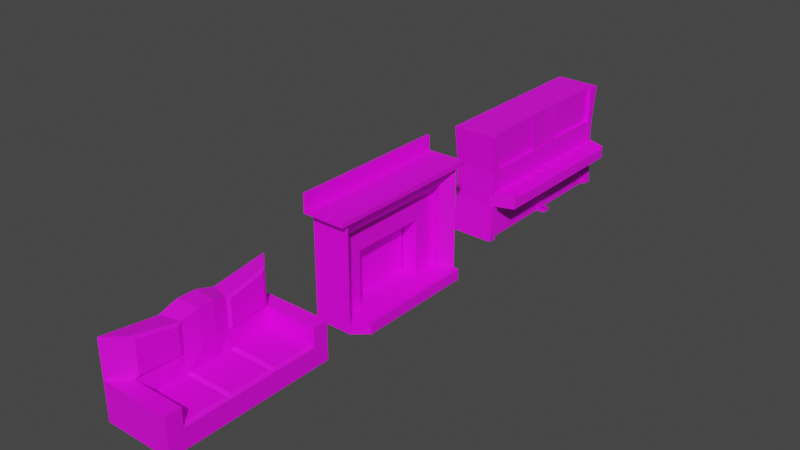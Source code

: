 # Source: assetLivingRoom.blend  (saved by Blender 2.80.60; exported with 4.5.12 LTS)
import bpy
from mathutils import Matrix  # noqa: F401  (used for matrix-valued properties, if any)

bpy.ops.wm.read_factory_settings(use_empty=True)
scene = bpy.context.scene
scene.name = 'Scene'

# ---- collections
col_collection = bpy.data.collections.new('Collection'); scene.collection.children.link(col_collection)

# ---- images (referenced by path relative to the original .blend; pixels are not part of the script)
import os
ASSET_DIR = os.environ.get("B2B_ASSET_DIR", "")  # directory of the original .blend (textures are referenced by path, not embedded)
HERE = os.path.dirname(os.path.abspath(__file__))  # packed textures are extracted next to this script under _unpacked/

def load_image(name, relpath, width, height, colorspace="sRGB"):
    """Load a texture the original file referenced (path relative to the .blend, or extracted next to this script)."""
    p = next((c for c in (os.path.join(HERE, relpath), os.path.join(ASSET_DIR, relpath)) if relpath and os.path.exists(c)), "")
    if p:
        img = bpy.data.images.load(p, check_existing=True)
        img.name = name
    else:  # same state as the original file: an image datablock whose file is absent (Cycles renders it pink)
        img = bpy.data.images.new(name, width, height)
        img.source = "FILE"
        img.filepath = "//" + (relpath or name)
    img.colorspace_settings.name = colorspace
    return img
img_colour_png = load_image('Colour.png', 'Colour.png', 1024, 1024, 'sRGB')

# ---- materials (node trees are filled in below, after node groups)
mat_material = bpy.data.materials.new('Material')
mat_material.alpha_threshold = 0.0
mat_material.use_transparent_shadow = False
mat_material.roughness = 0.5
mat_material.line_color = (0.0, 0.0, 0.0, 1.0)
mat_material_001 = bpy.data.materials.new('Material.001')
mat_material_001.use_transparent_shadow = False
mat_material_001.roughness = 0.25
mat_material_002 = bpy.data.materials.new('Material.002')
mat_material_002.use_transparent_shadow = False
mat_material_002.roughness = 0.25

# ---- material node trees
mat_material.use_nodes = True; mat_material.node_tree.nodes.clear()
_N = mat_material.node_tree.nodes; _L = mat_material.node_tree.links
n0 = _N.new('ShaderNodeOutputMaterial'); n0.name = 'Material Output'; n0.location = (300, 300)
n1 = _N.new('ShaderNodeBsdfPrincipled'); n1.name = 'Principled BSDF'; n1.location = (10, 300)
n1.distribution = 'GGX'
n1.subsurface_method = 'BURLEY'
n1.inputs[3].default_value = 1.45
n2 = _N.new('ShaderNodeTexImage'); n2.name = 'Image Texture'; n2.location = (-459, 135)
n2.image = img_colour_png
_L.new(n1.outputs[0], n0.inputs[0])
_L.new(n2.outputs[0], n1.inputs[0])
n0.is_active_output = True
mat_material_001.use_nodes = True; mat_material_001.node_tree.nodes.clear()
_N = mat_material_001.node_tree.nodes; _L = mat_material_001.node_tree.links
n0 = _N.new('ShaderNodeOutputMaterial'); n0.name = 'Material Output'; n0.location = (300, 300)
n1 = _N.new('ShaderNodeBsdfPrincipled'); n1.name = 'Principled BSDF'; n1.location = (10, 300)
n1.distribution = 'GGX'
n1.subsurface_method = 'BURLEY'
n1.inputs[3].default_value = 1.45
n2 = _N.new('ShaderNodeTexImage'); n2.name = 'Image Texture'; n2.location = (-398, 107)
n2.image = img_colour_png
_L.new(n1.outputs[0], n0.inputs[0])
_L.new(n2.outputs[0], n1.inputs[0])
n0.is_active_output = True
mat_material_002.use_nodes = True; mat_material_002.node_tree.nodes.clear()
_N = mat_material_002.node_tree.nodes; _L = mat_material_002.node_tree.links
n0 = _N.new('ShaderNodeOutputMaterial'); n0.name = 'Material Output'; n0.location = (300, 300)
n1 = _N.new('ShaderNodeBsdfPrincipled'); n1.name = 'Principled BSDF'; n1.location = (10, 300)
n1.distribution = 'GGX'
n1.subsurface_method = 'BURLEY'
n1.inputs[3].default_value = 1.45
n2 = _N.new('ShaderNodeTexImage'); n2.name = 'Image Texture'; n2.location = (-497, 136)
n2.image = img_colour_png
_L.new(n1.outputs[0], n0.inputs[0])
_L.new(n2.outputs[0], n1.inputs[0])
n0.is_active_output = True

# ---- world
world_world = bpy.data.worlds.new('World'); scene.world = world_world
world_world.use_nodes = True; world_world.node_tree.nodes.clear()
_N = world_world.node_tree.nodes; _L = world_world.node_tree.links
n0 = _N.new('ShaderNodeOutputWorld'); n0.name = 'World Output'; n0.location = (300, 300)
n1 = _N.new('ShaderNodeBackground'); n1.name = 'Background'; n1.location = (10, 300)
n1.inputs[0].default_value = (0.05088, 0.05088, 0.05088, 1.0)
_L.new(n1.outputs[0], n0.inputs[0])
n0.is_active_output = True
world_world.color = (0.05088, 0.05088, 0.05088)
world_world.use_sun_shadow = False
world_world.sun_shadow_jitter_overblur = 0.0

# ---- meshes
me_cube = bpy.data.meshes.new('Cube')
me_cube.from_pydata([(1.366, 4.39, 1.0), (1.366, 4.39, -1.0), (1.366, -4.39, 1.0), (1.366, -4.39, -1.0), (-2.306, 4.39, 1.0), (-2.306, 4.39, -1.0), (-2.306, -4.39, 1.0), (-2.306, -4.39, -1.0), (1.369, -3.575, 1.0), (-1.422, -3.575, 1.0), (1.369, 3.575, 1.0), (-1.422, 3.575, 1.0), (1.369, -3.575, -0.1909), (-1.268, -3.575, -0.1909), (1.369, 3.575, -0.1909), (-1.268, 3.575, -0.1909), (-2.306, -4.39, 3.002), (-2.306, 4.39, 3.002), (-1.422, -3.575, 3.002), (-1.422, 3.575, 3.002), (-2.306, 1.463, -1.0), (-2.306, -1.463, -1.0), (-2.306, -1.463, 1.0), (-2.306, 1.463, 1.0), (1.366, -1.463, -1.0), (1.366, 1.463, -1.0), (-1.254, -1.192, 1.0), (-1.254, 1.192, 1.0), (1.369, 1.192, -0.1909), (1.369, -1.192, -0.1909), (-1.268, -1.192, -0.1909), (-1.268, 1.192, -0.1909), (-2.306, -1.463, 2.602), (-2.306, 1.463, 2.602), (-1.254, -1.192, 2.602), (-1.254, 1.192, 2.602), (-2.306, 0.4878, -1.0), (-2.306, -0.4878, -1.0), (-2.306, -0.4878, 1.0), (-2.306, 0.4878, 1.0), (1.366, -0.4878, -1.0), (1.366, 0.4878, -1.0), (-1.1, -0.3973, 1.0), (-1.1, 0.3973, 1.0), (1.369, 0.3973, -0.1909), (1.369, -0.3973, -0.1909), (-1.268, -0.3973, -0.1909), (-1.268, 0.3973, -0.1909), (-2.306, -0.4878, 2.914), (-2.306, 0.4878, 2.914), (-1.1, -0.3973, 2.914), (-1.1, 0.3973, 2.914), (1.369, -3.575, -0.1909), (-1.268, -3.575, -0.1909), (1.369, -1.192, -0.1909), (-1.268, 1.192, -0.1909), (-1.268, 3.575, -0.1909), (1.369, 3.575, -0.1909), (1.369, 1.192, -0.1909), (1.369, -0.3973, -0.1909), (-1.268, -1.192, -0.1909), (-1.268, 0.3973, -0.1909), (1.369, 0.3973, -0.1909), (-1.268, -0.3973, -0.1909), (1.369, -3.575, 0.03507), (-1.268, -3.575, 0.03507), (1.369, -1.192, 0.03507), (-1.268, 1.192, 0.03507), (-1.268, 3.575, 0.03507), (1.369, 3.575, 0.03507), (1.369, 1.192, 0.03507), (1.369, -0.3973, 0.03507), (-1.268, -1.192, 0.03507), (-1.268, 0.3973, 0.03507), (1.369, 0.3973, 0.03507), (-1.268, -0.3973, 0.03507), (1.183, -1.36, 0.1506), (-1.082, -1.36, 0.1506), (-1.082, -3.407, 0.1506), (1.183, -3.407, 0.1506), (1.183, 3.407, 0.1506), (-1.082, 3.407, 0.1506), (-1.082, 1.36, 0.1506), (1.183, 1.36, 0.1506), (-1.082, -0.3412, 0.1506), (-1.082, -1.024, 0.1506), (1.183, -1.024, 0.1506), (1.183, -0.3412, 0.1506), (1.183, 0.3412, 0.1506), (1.183, 1.024, 0.1506), (-1.082, 1.024, 0.1506), (-1.082, 0.3412, 0.1506), (-1.153, 1.341, 1.148), (-1.293, 3.337, 1.148), (-1.153, 1.341, 2.489), (-1.293, 3.337, 2.825), (-1.293, -3.426, 2.825), (-1.293, -3.426, 1.148), (-1.153, -1.43, 1.148), (-1.153, -1.43, 2.489)], [], [(34, 18, 96, 99), (3, 2, 6, 7), (20, 23, 4, 5), (21, 24, 3, 7), (24, 29, 12, 8, 2, 3), (5, 4, 0, 1), (9, 8, 12, 13), (6, 2, 8, 9), (0, 4, 11, 10), (31, 47, 61, 55), (26, 9, 13, 30), (10, 11, 15, 14), (32, 16, 18, 34), (22, 6, 16, 32), (6, 9, 18, 16), (11, 4, 17, 19), (4, 23, 33, 17), (38, 22, 32, 48), (17, 33, 35, 19), (48, 32, 34, 50), (11, 27, 31, 15), (42, 26, 30, 46), (44, 28, 58, 62), (0, 10, 14, 28, 25, 1), (40, 45, 29, 24), (5, 1, 25, 20), (37, 40, 24, 21), (7, 6, 22, 21), (36, 39, 23, 20), (26, 34, 99, 98), (43, 27, 35, 51), (26, 42, 50, 34), (42, 43, 51, 50), (21, 22, 38, 37), (37, 38, 39, 36), (20, 25, 41, 36), (36, 41, 40, 37), (25, 28, 44, 41), (41, 44, 45, 40), (27, 43, 47, 31), (43, 42, 46, 47), (33, 49, 51, 35), (49, 48, 50, 51), (23, 39, 49, 33), (39, 38, 48, 49), (13, 12, 52, 53), (63, 60, 72, 75), (55, 61, 73, 67), (56, 55, 67, 68), (14, 15, 56, 57), (47, 46, 63, 61), (29, 45, 59, 54), (12, 29, 54, 52), (45, 44, 62, 59), (30, 13, 53, 60), (15, 31, 55, 56), (46, 30, 60, 63), (28, 14, 57, 58), (53, 52, 64, 65), (54, 59, 71, 66), (62, 58, 70, 74), (57, 56, 68, 69), (61, 63, 75, 73), (52, 54, 66, 64), (60, 53, 65, 72), (59, 62, 74, 71), (58, 57, 69, 70), (76, 77, 78, 79), (72, 77, 76, 66), (65, 78, 77, 72), (64, 79, 78, 65), (66, 76, 79, 64), (80, 81, 82, 83), (68, 81, 80, 69), (67, 82, 81, 68), (70, 83, 82, 67), (69, 80, 83, 70), (84, 85, 86, 87, 88, 89, 90, 91), (72, 85, 84, 75), (66, 86, 85, 72), (71, 87, 86, 66), (74, 88, 87, 71), (70, 89, 88, 74), (67, 90, 89, 70), (73, 91, 90, 67), (75, 84, 91, 73), (92, 93, 95, 94), (97, 98, 99, 96), (9, 26, 98, 97), (27, 11, 93, 92), (35, 27, 92, 94), (11, 19, 95, 93), (18, 9, 97, 96), (19, 35, 94, 95)])
_uv = me_cube.uv_layers.new(name='UVMap')
_uv.uv.foreach_set('vector', [0.396, 0.6441, 0.4042, 0.6716, 0.4042, 0.6716, 0.396, 0.6441, 0.1432, 0.8844, 0.2419, 0.8844, 0.2419, 0.9267, 0.1432, 0.9267, 0.3423, 0.8148, 0.2435, 0.8148, 0.2435, 0.781, 0.3423, 0.781, 0.348, 0.8485, 0.5293, 0.8485, 0.5293, 0.8822, 0.348, 0.8822, 0.83, 0.8485, 0.8699, 0.8454, 0.8699, 0.8728, 0.9287, 0.8728, 0.9287, 0.8822, 0.83, 0.8822, 0.3437, 0.9267, 0.2449, 0.9267, 0.2449, 0.8844, 0.3437, 0.8844, 0.6531, 0.8649, 0.6531, 0.8971, 0.5943, 0.8971, 0.5943, 0.8667, 0.4881, 0.8844, 0.4881, 0.9267, 0.4479, 0.9267, 0.4479, 0.8946, 0.4064, 0.9267, 0.4064, 0.8844, 0.4467, 0.8946, 0.4467, 0.9267, 0.1417, 0.7795, 0.1417, 0.7795, 0.1417, 0.7795, 0.1417, 0.7795, 0.5932, 0.8357, 0.5931, 0.8632, 0.5344, 0.8632, 0.5344, 0.8357, 0.3461, 0.9164, 0.3461, 0.8842, 0.405, 0.886, 0.405, 0.9164, 0.5925, 0.9334, 0.5925, 0.9671, 0.5488, 0.9577, 0.5406, 0.9303, 0.2435, 0.8485, 0.2435, 0.8822, 0.1447, 0.8822, 0.1644, 0.8485, 0.6377, 0.921, 0.5941, 0.921, 0.5941, 0.8979, 0.6377, 0.8979, 0.6827, 0.921, 0.639, 0.921, 0.639, 0.8979, 0.6827, 0.8979, 0.2435, 0.781, 0.2435, 0.8148, 0.1644, 0.8148, 0.1447, 0.781, 0.2435, 0.8372, 0.2435, 0.8485, 0.1644, 0.8485, 0.149, 0.8372, 0.5925, 0.8659, 0.5925, 0.8997, 0.5406, 0.9028, 0.5488, 0.8753, 0.5925, 0.9221, 0.5925, 0.9334, 0.5406, 0.9303, 0.5329, 0.9211, 0.5931, 0.7807, 0.5932, 0.8082, 0.5344, 0.8082, 0.5344, 0.7807, 0.5933, 0.8265, 0.5932, 0.8357, 0.5344, 0.8357, 0.5344, 0.8265, 0.1417, 0.7795, 0.1417, 0.7795, 0.1417, 0.7795, 0.1417, 0.7795, 0.9287, 0.781, 0.9287, 0.7904, 0.8699, 0.7904, 0.8699, 0.8179, 0.83, 0.8148, 0.83, 0.781, 0.83, 0.8372, 0.8699, 0.8362, 0.8699, 0.8454, 0.83, 0.8485, 0.348, 0.781, 0.5293, 0.781, 0.5293, 0.8148, 0.348, 0.8148, 0.348, 0.8372, 0.5293, 0.8372, 0.5293, 0.8485, 0.348, 0.8485, 0.3423, 0.8822, 0.2435, 0.8822, 0.2435, 0.8485, 0.3423, 0.8485, 0.3423, 0.826, 0.2435, 0.826, 0.2435, 0.8148, 0.3423, 0.8148, 0.4486, 0.5496, 0.5277, 0.5496, 0.5277, 0.5496, 0.4486, 0.5496, 0.5933, 0.8174, 0.5932, 0.8082, 0.6723, 0.8082, 0.6878, 0.8174, 0.5932, 0.8357, 0.5933, 0.8265, 0.6878, 0.8265, 0.6723, 0.8357, 0.5933, 0.8265, 0.5933, 0.8174, 0.6878, 0.8174, 0.6878, 0.8265, 0.3423, 0.8485, 0.2435, 0.8485, 0.2435, 0.8372, 0.3423, 0.8372, 0.3423, 0.8372, 0.2435, 0.8372, 0.2435, 0.826, 0.3423, 0.826, 0.348, 0.8148, 0.5293, 0.8148, 0.5293, 0.826, 0.348, 0.826, 0.348, 0.826, 0.5293, 0.826, 0.5293, 0.8372, 0.348, 0.8372, 0.83, 0.8148, 0.8699, 0.8179, 0.8699, 0.827, 0.83, 0.826, 0.83, 0.826, 0.8699, 0.827, 0.8699, 0.8362, 0.83, 0.8372, 0.5932, 0.8082, 0.5933, 0.8174, 0.5344, 0.8174, 0.5344, 0.8082, 0.5933, 0.8174, 0.5933, 0.8265, 0.5344, 0.8265, 0.5344, 0.8174, 0.5925, 0.8997, 0.5925, 0.9109, 0.5329, 0.9119, 0.5406, 0.9028, 0.5925, 0.9109, 0.5925, 0.9221, 0.5329, 0.9211, 0.5329, 0.9119, 0.2435, 0.8148, 0.2435, 0.826, 0.149, 0.826, 0.1644, 0.8148, 0.2435, 0.826, 0.2435, 0.8372, 0.149, 0.8372, 0.149, 0.826, 0.1417, 0.7795, 0.1417, 0.7795, 0.1417, 0.7795, 0.1417, 0.7795, 0.8283, 0.9114, 0.8283, 0.9206, 0.8172, 0.9206, 0.8172, 0.9114, 0.8283, 0.8931, 0.8283, 0.9023, 0.8172, 0.9023, 0.8172, 0.8931, 0.8283, 0.8656, 0.8283, 0.8931, 0.8172, 0.8931, 0.8172, 0.8656, 0.1417, 0.7795, 0.1417, 0.7795, 0.1417, 0.7795, 0.1417, 0.7795, 0.1417, 0.7795, 0.1417, 0.7795, 0.1417, 0.7795, 0.1417, 0.7795, 0.1417, 0.7795, 0.1417, 0.7795, 0.1417, 0.7795, 0.1417, 0.7795, 0.1417, 0.7795, 0.1417, 0.7795, 0.1417, 0.7795, 0.1417, 0.7795, 0.1417, 0.7795, 0.1417, 0.7795, 0.1417, 0.7795, 0.1417, 0.7795, 0.1417, 0.7795, 0.1417, 0.7795, 0.1417, 0.7795, 0.1417, 0.7795, 0.1417, 0.7795, 0.1417, 0.7795, 0.1417, 0.7795, 0.1417, 0.7795, 0.1417, 0.7795, 0.1417, 0.7795, 0.1417, 0.7795, 0.1417, 0.7795, 0.1417, 0.7795, 0.1417, 0.7795, 0.1417, 0.7795, 0.1417, 0.7795, 0.6768, 0.8649, 0.6768, 0.8953, 0.6657, 0.8953, 0.6657, 0.8649, 0.8168, 0.8931, 0.8168, 0.9023, 0.8057, 0.9023, 0.8057, 0.8931, 0.8168, 0.9114, 0.8168, 0.9206, 0.8057, 0.9206, 0.8057, 0.9114, 0.6542, 0.8953, 0.6542, 0.8649, 0.6653, 0.8649, 0.6653, 0.8953, 0.8283, 0.9023, 0.8283, 0.9114, 0.8172, 0.9114, 0.8172, 0.9023, 0.8168, 0.8656, 0.8168, 0.8931, 0.8057, 0.8931, 0.8057, 0.8656, 0.8283, 0.9206, 0.8283, 0.9481, 0.8172, 0.9481, 0.8172, 0.9206, 0.8168, 0.9023, 0.8168, 0.9114, 0.8057, 0.9114, 0.8057, 0.9023, 0.8168, 0.9206, 0.8168, 0.9481, 0.8057, 0.9481, 0.8057, 0.9206, 0.5584, 0.4986, 0.7002, 0.4986, 0.7002, 0.5285, 0.5584, 0.5285, 0.6819, 0.5496, 0.6727, 0.5515, 0.5609, 0.5515, 0.5517, 0.5496, 0.6819, 0.577, 0.6727, 0.5751, 0.6727, 0.5515, 0.6819, 0.5496, 0.5517, 0.577, 0.5609, 0.5751, 0.6727, 0.5751, 0.6819, 0.577, 0.5517, 0.5496, 0.5609, 0.5515, 0.5609, 0.5751, 0.5517, 0.577, 0.5584, 0.4289, 0.7002, 0.4289, 0.7002, 0.4588, 0.5584, 0.4588, 0.6819, 0.4946, 0.6727, 0.4965, 0.5609, 0.4965, 0.5517, 0.4946, 0.6819, 0.5221, 0.6727, 0.5201, 0.6727, 0.4965, 0.6819, 0.4946, 0.5517, 0.5221, 0.5609, 0.5201, 0.6727, 0.5201, 0.6819, 0.5221, 0.5517, 0.4946, 0.5609, 0.4965, 0.5609, 0.5201, 0.5517, 0.5221, 0.7002, 0.4837, 0.7002, 0.4937, 0.5584, 0.4937, 0.5584, 0.4837, 0.5584, 0.4737, 0.5584, 0.4637, 0.7002, 0.4637, 0.7002, 0.4737, 0.6819, 0.5496, 0.6727, 0.5476, 0.6727, 0.5398, 0.6819, 0.5404, 0.5517, 0.5496, 0.5609, 0.5476, 0.6727, 0.5476, 0.6819, 0.5496, 0.5517, 0.5404, 0.5609, 0.5398, 0.5609, 0.5476, 0.5517, 0.5496, 0.5517, 0.5312, 0.5609, 0.5319, 0.5609, 0.5398, 0.5517, 0.5404, 0.5517, 0.5221, 0.5609, 0.524, 0.5609, 0.5319, 0.5517, 0.5312, 0.6819, 0.5221, 0.6727, 0.524, 0.5609, 0.524, 0.5517, 0.5221, 0.6819, 0.5312, 0.6727, 0.5319, 0.6727, 0.524, 0.6819, 0.5221, 0.6819, 0.5404, 0.6727, 0.5398, 0.6727, 0.5319, 0.6819, 0.5312, 0.7051, 0.5104, 0.705, 0.4756, 0.8304, 0.4756, 0.8055, 0.5104, 0.705, 0.5801, 0.7051, 0.5453, 0.8055, 0.5453, 0.8304, 0.5801, 0.4485, 0.577, 0.4486, 0.5496, 0.4486, 0.5496, 0.4485, 0.577, 0.4486, 0.5221, 0.4485, 0.4946, 0.4485, 0.4946, 0.4486, 0.5221, 0.5277, 0.5221, 0.4486, 0.5221, 0.4486, 0.5221, 0.5277, 0.5221, 0.5381, 0.6348, 0.5381, 0.6118, 0.5381, 0.6118, 0.5381, 0.6348, 0.4495, 0.6118, 0.4495, 0.6348, 0.4495, 0.6348, 0.4495, 0.6118, 0.4042, 0.5892, 0.396, 0.6167, 0.396, 0.6167, 0.4042, 0.5892])
me_cube.materials.append(mat_material)
me_cube.use_remesh_preserve_volume = False
me_cube.use_remesh_preserve_attributes = False
me_cube.use_mirror_vertex_groups = False
me_cube.update()
me_cube_001 = bpy.data.meshes.new('Cube.001')
me_cube_001.from_pydata([(-1.0, -3.781, -2.766), (-1.0, -3.781, 2.766), (-1.0, 3.781, -2.766), (-1.0, 3.781, 2.766), (1.0, -3.781, -2.766), (1.0, -3.781, 2.766), (1.0, 3.781, -2.766), (1.0, 3.781, 2.766), (0.5147, 3.178, 1.907), (0.5147, 3.178, -2.745), (0.5147, -3.178, -2.745), (0.5147, -3.178, 1.907), (-0.7923, 3.178, 1.907), (-0.7923, 3.178, -2.745), (-0.7923, -3.178, -2.745), (-0.7923, -3.178, 1.907), (1.732, 3.178, -2.745), (1.732, -3.178, -2.745), (1.732, -3.189, -2.522), (1.732, 3.189, -2.522), (-0.8498, -3.048, -2.52), (1.0, -3.791, -2.543), (0.5147, -3.189, -2.522), (0.5147, 3.189, -2.522), (1.0, 3.791, -2.543), (-0.8498, 3.309, -2.52), (1.516, -3.188, -2.522), (1.537, 3.188, -2.522), (1.732, -3.189, -2.176), (1.732, 3.189, -2.176), (1.537, 3.188, -2.176), (1.516, -3.188, -2.176), (-0.9388, -4.246, 3.73), (-0.9606, 4.246, 3.73), (-0.9388, -4.246, 2.976), (-0.9606, 4.246, 2.976), (-1.123, -4.246, 2.752), (-1.123, 4.246, 2.752), (1.123, 4.246, 2.752), (1.123, -4.246, 2.752), (-1.123, -4.246, 2.976), (-1.123, 4.246, 2.976), (1.123, 4.246, 2.976), (1.123, -4.246, 2.976), (-1.123, 4.246, 3.73), (-1.123, -4.246, 3.73), (0.5045, -3.181, -2.521), (0.51, 3.181, -2.521), (0.05751, 3.178, 1.907), (0.05751, 3.178, -2.745), (0.05751, -3.178, -2.745), (0.05751, -3.178, 1.907), (0.05751, -2.015, -2.542), (0.05751, -2.015, 0.4075), (0.05751, 2.015, 0.4075), (0.05751, 2.015, -2.542), (-0.7444, -2.015, -2.542), (-0.7444, -2.015, 0.4075), (-0.7444, 2.015, 0.4075), (-0.7444, 2.015, -2.542)], [], [(0, 1, 3, 2), (2, 3, 7, 6), (7, 5, 11, 8), (4, 5, 1, 0), (4, 21, 22, 10), (32, 33, 44, 45), (49, 13, 12, 48), (5, 4, 10, 11), (6, 7, 8, 9), (50, 14, 13, 49), (13, 14, 15, 12), (17, 18, 26, 46, 20, 14), (48, 12, 15, 51), (51, 15, 14, 50), (6, 24, 19, 16), (46, 26, 27, 47), (24, 23, 19), (18, 22, 21), (13, 25, 47, 27, 19, 16), (14, 20, 25, 13), (16, 19, 23, 9), (9, 23, 24, 6), (16, 19, 18, 17), (17, 18, 21, 4), (10, 22, 18, 17), (31, 28, 29, 30), (19, 29, 28, 18), (26, 31, 30, 27), (27, 30, 29, 19), (18, 28, 31, 26), (1, 5, 39, 36), (3, 1, 36, 37), (7, 3, 37, 38), (5, 7, 38, 39), (39, 38, 42, 43), (42, 35, 34, 43), (38, 37, 41, 35, 42), (37, 36, 40, 41), (36, 39, 43, 34, 40), (40, 34, 32, 45), (35, 41, 44, 33), (41, 40, 45, 44), (34, 35, 33, 32), (20, 46, 47, 25), (11, 10, 50, 51), (8, 11, 51, 48), (2, 6, 9, 49, 50, 10, 4, 0), (9, 8, 48, 49), (51, 50, 52, 53), (53, 52, 56, 57), (48, 51, 53, 54), (50, 49, 55, 52), (49, 48, 54, 55), (54, 53, 57, 58), (52, 55, 59, 56), (55, 54, 58, 59)])
_uv = me_cube_001.uv_layers.new(name='UVMap')
_uv.uv.foreach_set('vector', [0.5695, 0.845, 0.3818, 0.845, 0.3818, 0.7739, 0.5695, 0.7739, 0.7957, 0.5135, 0.7957, 0.5655, 0.7278, 0.5655, 0.7278, 0.5135, 0.3882, 0.5139, 0.3882, 0.585, 0.3581, 0.5793, 0.3581, 0.5196, 0.6579, 0.5655, 0.6579, 0.5135, 0.7257, 0.5135, 0.7257, 0.5655, 0.1886, 0.8451, 0.1962, 0.8452, 0.196, 0.8395, 0.1885, 0.8394, 0.9286, 0.9271, 0.9294, 0.8472, 0.9349, 0.8472, 0.9349, 0.9271, 0.3951, 0.952, 0.424, 0.952, 0.424, 0.9082, 0.3951, 0.9082, 0.3882, 0.585, 0.2007, 0.585, 0.2005, 0.5793, 0.3581, 0.5793, 0.2007, 0.5139, 0.3882, 0.5139, 0.3581, 0.5196, 0.2005, 0.5196, 0.6437, 0.7738, 0.6149, 0.7738, 0.6149, 0.8335, 0.6437, 0.8335, 0.5389, 0.9067, 0.5389, 0.8469, 0.3813, 0.8469, 0.3813, 0.9067, 0.6514, 0.9085, 0.6438, 0.9084, 0.6436, 0.9104, 0.6425, 0.9199, 0.6397, 0.9435, 0.6486, 0.9322, 0.8141, 0.7738, 0.7853, 0.7738, 0.7853, 0.8335, 0.8141, 0.8335, 0.4408, 0.952, 0.4697, 0.952, 0.4697, 0.9082, 0.4408, 0.9082, 0.2276, 0.5839, 0.2201, 0.584, 0.2201, 0.5909, 0.2276, 0.5908, 0.5085, 0.6323, 0.5428, 0.6323, 0.5429, 0.5724, 0.5081, 0.5725, 0.4523, 0.5689, 0.4785, 0.5689, 0.4526, 0.56, 0.5451, 0.5635, 0.5451, 0.552, 0.5246, 0.5566, 0.2369, 0.9197, 0.228, 0.9083, 0.2308, 0.932, 0.2319, 0.9416, 0.2321, 0.9435, 0.2397, 0.9434, 0.6149, 0.7738, 0.5734, 0.7738, 0.5734, 0.8335, 0.6149, 0.8335, 0.6813, 0.8266, 0.6738, 0.8266, 0.6738, 0.838, 0.6813, 0.838, 0.1885, 0.7797, 0.196, 0.7796, 0.1962, 0.7739, 0.1886, 0.774, 0.8499, 0.7739, 0.8423, 0.7738, 0.8423, 0.8337, 0.8499, 0.8336, 0.6394, 0.5559, 0.6318, 0.5558, 0.6318, 0.5627, 0.6394, 0.5628, 0.6735, 0.8266, 0.666, 0.8266, 0.666, 0.838, 0.6735, 0.838, 0.8624, 0.8337, 0.8697, 0.8337, 0.8697, 0.7738, 0.8631, 0.7738, 0.8423, 0.7738, 0.8306, 0.7738, 0.8306, 0.8337, 0.8423, 0.8337, 0.8621, 0.7738, 0.8504, 0.7738, 0.8504, 0.8337, 0.8621, 0.8337, 0.2319, 0.9416, 0.2202, 0.9417, 0.2204, 0.9436, 0.2321, 0.9435, 0.6438, 0.9084, 0.6321, 0.9083, 0.6319, 0.9103, 0.6436, 0.9104, 0.7384, 0.8516, 0.6706, 0.8516, 0.6664, 0.8472, 0.7426, 0.8472, 0.7384, 0.9227, 0.7384, 0.8516, 0.7426, 0.8472, 0.7426, 0.9271, 0.6706, 0.9227, 0.7384, 0.9227, 0.7426, 0.9271, 0.6664, 0.9271, 0.6706, 0.8516, 0.6706, 0.9227, 0.6664, 0.9271, 0.6664, 0.8472, 0.9284, 0.8472, 0.9284, 0.9271, 0.9208, 0.9271, 0.9208, 0.8472, 0.8155, 0.9271, 0.7448, 0.9271, 0.7456, 0.8472, 0.8155, 0.8472, 0.2194, 0.9081, 0.2194, 0.9292, 0.2117, 0.9292, 0.2117, 0.9277, 0.2117, 0.9081, 0.9202, 0.8472, 0.9202, 0.9271, 0.9125, 0.9271, 0.9125, 0.8472, 0.6311, 0.9081, 0.6311, 0.9292, 0.6234, 0.9292, 0.6234, 0.9098, 0.6234, 0.9081, 0.6234, 0.9081, 0.6234, 0.9098, 0.5979, 0.9098, 0.5979, 0.9081, 0.2117, 0.9277, 0.2117, 0.9292, 0.1861, 0.9292, 0.1861, 0.9277, 0.9125, 0.8472, 0.9125, 0.9271, 0.887, 0.9271, 0.887, 0.8472, 0.3739, 0.8475, 0.3739, 0.9273, 0.3484, 0.9273, 0.3484, 0.8475, 0.4232, 0.6323, 0.5085, 0.6323, 0.5081, 0.5725, 0.4226, 0.5726, 0.3891, 0.6369, 0.3891, 0.5932, 0.4047, 0.5932, 0.4047, 0.6369, 0.7935, 0.4587, 0.7935, 0.5185, 0.778, 0.5185, 0.778, 0.4587, 0.8854, 0.9182, 0.8176, 0.9182, 0.834, 0.9125, 0.8496, 0.9125, 0.8496, 0.8528, 0.834, 0.8528, 0.8176, 0.8471, 0.8854, 0.8471, 0.3435, 0.6369, 0.3435, 0.5932, 0.359, 0.5932, 0.359, 0.6369, 0.188, 0.8472, 0.3456, 0.8472, 0.3388, 0.8581, 0.2388, 0.8581, 0.5697, 0.9359, 0.5697, 0.9082, 0.5969, 0.9082, 0.5969, 0.9359, 0.188, 0.9069, 0.188, 0.8472, 0.2388, 0.8581, 0.2388, 0.896, 0.3456, 0.8472, 0.3456, 0.9069, 0.3388, 0.896, 0.3388, 0.8581, 0.3456, 0.9069, 0.188, 0.9069, 0.2388, 0.896, 0.3388, 0.896, 0.4707, 0.946, 0.4707, 0.9082, 0.4979, 0.9082, 0.4979, 0.946, 0.4988, 0.946, 0.4988, 0.9082, 0.526, 0.9082, 0.526, 0.946, 0.5417, 0.9359, 0.5417, 0.9082, 0.5689, 0.9082, 0.5689, 0.9359])
me_cube_001.materials.append(mat_material_001)
me_cube_001.use_remesh_preserve_volume = False
me_cube_001.use_remesh_preserve_attributes = False
me_cube_001.use_mirror_vertex_groups = False
me_cube_001.update()
me_cube_002 = bpy.data.meshes.new('Cube.002')
me_cube_002.from_pydata([(1.093, -4.829, -2.87), (1.093, -4.829, 2.87), (1.093, 4.829, -2.87), (1.093, 4.829, 2.87), (-1.093, -4.829, -2.87), (-1.093, -4.829, 2.87), (-1.093, 4.829, -2.87), (-1.093, 4.829, 2.87), (1.047, -4.625, -0.9565), (1.047, -4.625, 0.9565), (1.047, 4.625, 0.9565), (1.047, 4.625, -0.9565), (-1.047, 4.625, 0.9565), (-1.047, 4.625, -0.9565), (-1.047, -4.625, 0.9565), (-1.047, -4.625, -0.9565), (1.047, -4.625, -0.9565), (1.047, -4.625, 0.9565), (1.047, 4.625, 0.9565), (1.047, 4.625, -0.9565), (1.047, -4.625, -0.3502), (1.047, 4.625, -0.3502), (-1.047, 4.625, -0.3502), (-1.047, -4.625, -0.3502), (1.047, -4.625, -0.3502), (1.047, 4.625, -0.3502), (2.29, 4.23, -0.3761), (2.29, 4.23, -0.9306), (2.29, -4.23, -0.9306), (2.29, -4.23, -0.3761), (1.067, 4.341, -2.869), (1.093, -4.427, -2.87), (1.093, -4.427, 2.87), (1.093, 4.207, 2.87), (-1.093, -4.427, -2.87), (-1.093, 4.194, -2.87), (-1.093, 4.194, 2.87), (-1.093, -4.427, 2.87), (-1.047, 4.245, -0.9565), (-1.047, -4.24, -0.9565), (-1.047, 4.245, 0.9565), (-1.047, -4.24, 0.9565), (1.047, -4.24, -0.9565), (1.072, 4.259, -0.9568), (1.047, -4.24, 0.9565), (1.047, 4.258, 0.9565), (1.047, -4.24, -0.9565), (1.046, 4.147, -0.9565), (1.047, -4.24, 0.9565), (1.047, 4.258, 0.9565), (1.047, -4.24, -0.3502), (1.047, 4.258, -0.3502), (-1.047, 4.245, -0.3502), (-1.047, -4.24, -0.3502), (2.29, -3.878, -0.9306), (2.29, 4.059, -0.9306), (2.29, -3.878, -0.3761), (2.29, 3.994, -0.3761), (1.3, -4.427, -2.857), (1.3, -4.829, -2.857), (1.254, -4.625, 0.9434), (1.3, -4.829, 2.857), (1.3, 4.207, 2.857), (1.3, 4.829, 2.857), (1.254, 4.625, -0.9506), (1.3, 4.829, -2.864), (1.254, -4.625, -0.9434), (1.254, 4.625, 0.9434), (1.28, 4.259, -0.9509), (1.254, 4.258, 0.9434), (1.254, -4.625, -0.3502), (1.254, -4.625, 0.9565), (1.254, 4.258, 0.9565), (1.254, 4.625, 0.9565), (1.254, 4.625, -0.3502), (1.254, 4.258, -0.3502), (1.275, 4.341, -2.863), (1.3, -4.427, 2.857), (1.254, -4.24, -0.9434), (1.254, -4.24, 0.9434), (1.254, -4.24, 0.9565), (1.254, -4.24, -0.3502), (1.048, 4.258, -0.2211), (1.048, 4.625, -0.2211), (2.291, 3.994, -0.247), (2.291, 4.23, -0.247), (1.048, -4.625, -0.2211), (2.291, -4.23, -0.247), (1.048, -4.24, -0.2211), (2.291, -3.878, -0.247), (1.089, -3.743, 2.72), (1.089, 3.542, 2.72), (1.05, -3.586, 1.106), (1.05, 3.585, 1.106), (1.241, -4.24, 0.9565), (1.241, 4.258, 0.9565), (1.241, -4.24, -0.3502), (1.241, 4.258, -0.3502), (1.21, -1.18, 2.953), (1.204, -1.146, 0.9534), (1.245, 0.8214, 2.984), (1.238, 0.8491, 0.9844), (1.214, 0.8238, 2.983), (1.179, -1.181, 2.952), (1.173, -1.147, 0.9521), (1.208, 0.8515, 0.9831), (1.166, -0.1754, 2.971), (1.16, -0.1477, 0.9708), (1.135, -0.173, 2.969), (1.129, -0.1453, 0.9696), (1.166, -3.95, -0.4606), (1.166, -3.95, -0.2662), (1.166, -3.719, -0.4606), (1.166, -3.719, -0.2662), (2.07, -3.95, -0.4606), (2.07, -3.95, -0.2662), (2.07, -3.719, -0.4606), (2.07, -3.719, -0.2662), (1.166, -3.673, -0.4606), (1.166, -3.673, -0.2662), (1.166, -3.441, -0.4606), (1.166, -3.441, -0.2662), (2.07, -3.673, -0.4606), (2.07, -3.673, -0.2662), (2.07, -3.441, -0.4606), (2.07, -3.441, -0.2662), (1.166, -3.395, -0.4606), (1.166, -3.395, -0.2662), (1.166, -3.163, -0.4606), (1.166, -3.163, -0.2662), (2.07, -3.395, -0.4606), (2.07, -3.395, -0.2662), (2.07, -3.163, -0.4606), (2.07, -3.163, -0.2662), (1.166, -3.117, -0.4606), (1.166, -3.117, -0.2662), (1.166, -2.886, -0.4606), (1.166, -2.886, -0.2662), (2.07, -3.117, -0.4606), (2.07, -3.117, -0.2662), (2.07, -2.886, -0.4606), (2.07, -2.886, -0.2662), (1.166, -2.839, -0.4606), (1.166, -2.839, -0.2662), (1.166, -2.608, -0.4606), (1.166, -2.608, -0.2662), (2.07, -2.839, -0.4606), (2.07, -2.839, -0.2662), (2.07, -2.608, -0.4606), (2.07, -2.608, -0.2662), (1.166, -2.562, -0.4606), (1.166, -2.562, -0.2662), (1.166, -2.33, -0.4606), (1.166, -2.33, -0.2662), (2.07, -2.562, -0.4606), (2.07, -2.562, -0.2662), (2.07, -2.33, -0.4606), (2.07, -2.33, -0.2662), (1.166, -2.284, -0.4606), (1.166, -2.284, -0.2662), (1.166, -2.053, -0.4606), (1.166, -2.053, -0.2662), (2.07, -2.284, -0.4606), (2.07, -2.284, -0.2662), (2.07, -2.053, -0.4606), (2.07, -2.053, -0.2662), (1.166, -2.006, -0.4606), (1.166, -2.006, -0.2662), (1.166, -1.775, -0.4606), (1.166, -1.775, -0.2662), (2.07, -2.006, -0.4606), (2.07, -2.006, -0.2662), (2.07, -1.775, -0.4606), (2.07, -1.775, -0.2662), (1.166, -1.729, -0.4606), (1.166, -1.729, -0.2662), (1.166, -1.497, -0.4606), (1.166, -1.497, -0.2662), (2.07, -1.729, -0.4606), (2.07, -1.729, -0.2662), (2.07, -1.497, -0.4606), (2.07, -1.497, -0.2662), (1.166, -1.451, -0.4606), (1.166, -1.451, -0.2662), (1.166, -1.219, -0.4606), (1.166, -1.219, -0.2662), (2.07, -1.451, -0.4606), (2.07, -1.451, -0.2662), (2.07, -1.219, -0.4606), (2.07, -1.219, -0.2662), (1.166, -1.173, -0.4606), (1.166, -1.173, -0.2662), (1.166, -0.9416, -0.4606), (1.166, -0.9416, -0.2662), (2.07, -1.173, -0.4606), (2.07, -1.173, -0.2662), (2.07, -0.9416, -0.4606), (2.07, -0.9416, -0.2662), (1.166, -0.8954, -0.4606), (1.166, -0.8954, -0.2662), (1.166, -0.6639, -0.4606), (1.166, -0.6639, -0.2662), (2.07, -0.8954, -0.4606), (2.07, -0.8954, -0.2662), (2.07, -0.6639, -0.4606), (2.07, -0.6639, -0.2662), (1.166, -0.6176, -0.4606), (1.166, -0.6176, -0.2662), (1.166, -0.3862, -0.4606), (1.166, -0.3862, -0.2662), (2.07, -0.6176, -0.4606), (2.07, -0.6176, -0.2662), (2.07, -0.3862, -0.4606), (2.07, -0.3862, -0.2662), (1.166, -0.3399, -0.4606), (1.166, -0.3399, -0.2662), (1.166, -0.1085, -0.4606), (1.166, -0.1085, -0.2662), (2.07, -0.3399, -0.4606), (2.07, -0.3399, -0.2662), (2.07, -0.1085, -0.4606), (2.07, -0.1085, -0.2662), (1.166, -0.06217, -0.4606), (1.166, -0.06217, -0.2662), (1.166, 0.1693, -0.4606), (1.166, 0.1693, -0.2662), (2.07, -0.06217, -0.4606), (2.07, -0.06217, -0.2662), (2.07, 0.1693, -0.4606), (2.07, 0.1693, -0.2662), (1.166, 0.2156, -0.4606), (1.166, 0.2156, -0.2662), (1.166, 0.447, -0.4606), (1.166, 0.447, -0.2662), (2.07, 0.2156, -0.4606), (2.07, 0.2156, -0.2662), (2.07, 0.447, -0.4606), (2.07, 0.447, -0.2662), (1.166, 0.4933, -0.4606), (1.166, 0.4933, -0.2662), (1.166, 0.7247, -0.4606), (1.166, 0.7247, -0.2662), (2.07, 0.4933, -0.4606), (2.07, 0.4933, -0.2662), (2.07, 0.7247, -0.4606), (2.07, 0.7247, -0.2662), (1.166, 0.771, -0.4606), (1.166, 0.771, -0.2662), (1.166, 1.002, -0.4606), (1.166, 1.002, -0.2662), (2.07, 0.771, -0.4606), (2.07, 0.771, -0.2662), (2.07, 1.002, -0.4606), (2.07, 1.002, -0.2662), (1.166, 1.049, -0.4606), (1.166, 1.049, -0.2662), (1.166, 1.28, -0.4606), (1.166, 1.28, -0.2662), (2.07, 1.049, -0.4606), (2.07, 1.049, -0.2662), (2.07, 1.28, -0.4606), (2.07, 1.28, -0.2662), (1.166, 1.326, -0.4606), (1.166, 1.326, -0.2662), (1.166, 1.558, -0.4606), (1.166, 1.558, -0.2662), (2.07, 1.326, -0.4606), (2.07, 1.326, -0.2662), (2.07, 1.558, -0.4606), (2.07, 1.558, -0.2662), (1.166, 1.604, -0.4606), (1.166, 1.604, -0.2662), (1.166, 1.836, -0.4606), (1.166, 1.836, -0.2662), (2.07, 1.604, -0.4606), (2.07, 1.604, -0.2662), (2.07, 1.836, -0.4606), (2.07, 1.836, -0.2662), (1.166, 1.882, -0.4606), (1.166, 1.882, -0.2662), (1.166, 2.113, -0.4606), (1.166, 2.113, -0.2662), (2.07, 1.882, -0.4606), (2.07, 1.882, -0.2662), (2.07, 2.113, -0.4606), (2.07, 2.113, -0.2662), (1.166, 2.16, -0.4606), (1.166, 2.16, -0.2662), (1.166, 2.391, -0.4606), (1.166, 2.391, -0.2662), (2.07, 2.16, -0.4606), (2.07, 2.16, -0.2662), (2.07, 2.391, -0.4606), (2.07, 2.391, -0.2662), (1.166, 2.437, -0.4606), (1.166, 2.437, -0.2662), (1.166, 2.669, -0.4606), (1.166, 2.669, -0.2662), (2.07, 2.437, -0.4606), (2.07, 2.437, -0.2662), (2.07, 2.669, -0.4606), (2.07, 2.669, -0.2662), (1.166, 2.715, -0.4606), (1.166, 2.715, -0.2662), (1.166, 2.947, -0.4606), (1.166, 2.947, -0.2662), (2.07, 2.715, -0.4606), (2.07, 2.715, -0.2662), (2.07, 2.947, -0.4606), (2.07, 2.947, -0.2662), (1.166, 2.993, -0.4606), (1.166, 2.993, -0.2662), (1.166, 3.224, -0.4606), (1.166, 3.224, -0.2662), (2.07, 2.993, -0.4606), (2.07, 2.993, -0.2662), (2.07, 3.224, -0.4606), (2.07, 3.224, -0.2662), (1.166, 3.271, -0.4606), (1.166, 3.271, -0.2662), (1.166, 3.502, -0.4606), (1.166, 3.502, -0.2662), (2.07, 3.271, -0.4606), (2.07, 3.271, -0.2662), (2.07, 3.502, -0.4606), (2.07, 3.502, -0.2662), (1.166, 3.548, -0.4606), (1.166, 3.548, -0.2662), (1.166, 3.78, -0.4606), (1.166, 3.78, -0.2662), (2.07, 3.548, -0.4606), (2.07, 3.548, -0.2662), (2.07, 3.78, -0.4606), (2.07, 3.78, -0.2662), (1.166, 3.826, -0.4606), (1.166, 3.826, -0.2662), (1.166, 4.058, -0.4606), (1.166, 4.058, -0.2662), (2.07, 3.826, -0.4606), (2.07, 3.826, -0.2662), (2.07, 4.058, -0.4606), (2.07, 4.058, -0.2662), (0.9748, -3.759, -0.3432), (0.9748, -3.759, -0.1948), (0.9748, -3.582, -0.3432), (0.9748, -3.582, -0.1948), (1.665, -3.759, -0.3432), (1.665, -3.759, -0.1948), (1.665, -3.582, -0.3432), (1.665, -3.582, -0.1948), (0.9748, -3.494, -0.3432), (0.9748, -3.494, -0.1948), (0.9748, -3.317, -0.3432), (0.9748, -3.317, -0.1948), (1.665, -3.494, -0.3432), (1.665, -3.494, -0.1948), (1.665, -3.317, -0.3432), (1.665, -3.317, -0.1948), (0.9748, -3.229, -0.3432), (0.9748, -3.229, -0.1948), (0.9748, -3.052, -0.3432), (0.9748, -3.052, -0.1948), (1.665, -3.229, -0.3432), (1.665, -3.229, -0.1948), (1.665, -3.052, -0.3432), (1.665, -3.052, -0.1948), (0.9748, -2.683, -0.3432), (0.9748, -2.683, -0.1948), (0.9748, -2.506, -0.3432), (0.9748, -2.506, -0.1948), (1.665, -2.683, -0.3432), (1.665, -2.683, -0.1948), (1.665, -2.506, -0.3432), (1.665, -2.506, -0.1948), (0.9748, -2.418, -0.3432), (0.9748, -2.418, -0.1948), (0.9748, -2.241, -0.3432), (0.9748, -2.241, -0.1948), (1.665, -2.418, -0.3432), (1.665, -2.418, -0.1948), (1.665, -2.241, -0.3432), (1.665, -2.241, -0.1948), (0.9748, -1.822, -0.3432), (0.9748, -1.822, -0.1948), (0.9748, -1.645, -0.3432), (0.9748, -1.645, -0.1948), (1.665, -1.822, -0.3432), (1.665, -1.822, -0.1948), (1.665, -1.645, -0.3432), (1.665, -1.645, -0.1948), (0.9748, -1.574, -0.3432), (0.9748, -1.574, -0.1948), (0.9748, -1.397, -0.3432), (0.9748, -1.397, -0.1948), (1.665, -1.574, -0.3432), (1.665, -1.574, -0.1948), (1.665, -1.397, -0.3432), (1.665, -1.397, -0.1948), (0.9748, -1.327, -0.3432), (0.9748, -1.327, -0.1948), (0.9748, -1.15, -0.3432), (0.9748, -1.15, -0.1948), (1.665, -1.327, -0.3432), (1.665, -1.327, -0.1948), (1.665, -1.15, -0.3432), (1.665, -1.15, -0.1948), (0.9748, -0.7454, -0.3432), (0.9748, -0.7454, -0.1948), (0.9748, -0.5687, -0.3432), (0.9748, -0.5687, -0.1948), (1.665, -0.7454, -0.3432), (1.665, -0.7454, -0.1948), (1.665, -0.5687, -0.3432), (1.665, -0.5687, -0.1948), (0.9748, -0.4803, -0.3432), (0.9748, -0.4803, -0.1948), (0.9748, -0.3036, -0.3432), (0.9748, -0.3036, -0.1948), (1.665, -0.4803, -0.3432), (1.665, -0.4803, -0.1948), (1.665, -0.3036, -0.3432), (1.665, -0.3036, -0.1948), (0.9748, 0.1311, -0.3432), (0.9748, 0.1311, -0.1948), (0.9748, 0.3078, -0.3432), (0.9748, 0.3078, -0.1948), (1.665, 0.1311, -0.3432), (1.665, 0.1311, -0.1948), (1.665, 0.3078, -0.3432), (1.665, 0.3078, -0.1948), (0.9748, 0.3962, -0.3432), (0.9748, 0.3962, -0.1948), (0.9748, 0.5729, -0.3432), (0.9748, 0.5729, -0.1948), (1.665, 0.3962, -0.3432), (1.665, 0.3962, -0.1948), (1.665, 0.5729, -0.3432), (1.665, 0.5729, -0.1948), (0.9748, 0.6613, -0.3432), (0.9748, 0.6613, -0.1948), (0.9748, 0.838, -0.3432), (0.9748, 0.838, -0.1948), (1.665, 0.6613, -0.3432), (1.665, 0.6613, -0.1948), (1.665, 0.838, -0.3432), (1.665, 0.838, -0.1948), (0.9748, 1.207, -0.3432), (0.9748, 1.207, -0.1948), (0.9748, 1.384, -0.3432), (0.9748, 1.384, -0.1948), (1.665, 1.207, -0.3432), (1.665, 1.207, -0.1948), (1.665, 1.384, -0.3432), (1.665, 1.384, -0.1948), (0.9748, 1.472, -0.3432), (0.9748, 1.472, -0.1948), (0.9748, 1.649, -0.3432), (0.9748, 1.649, -0.1948), (1.665, 1.472, -0.3432), (1.665, 1.472, -0.1948), (1.665, 1.649, -0.3432), (1.665, 1.649, -0.1948), (0.9748, 2.069, -0.3432), (0.9748, 2.069, -0.1948), (0.9748, 2.245, -0.3432), (0.9748, 2.245, -0.1948), (1.665, 2.069, -0.3432), (1.665, 2.069, -0.1948), (1.665, 2.245, -0.3432), (1.665, 2.245, -0.1948), (0.9748, 2.316, -0.3432), (0.9748, 2.316, -0.1948), (0.9748, 2.493, -0.3432), (0.9748, 2.493, -0.1948), (1.665, 2.316, -0.3432), (1.665, 2.316, -0.1948), (1.665, 2.493, -0.3432), (1.665, 2.493, -0.1948), (0.9748, 2.563, -0.3432), (0.9748, 2.563, -0.1948), (0.9748, 2.74, -0.3432), (0.9748, 2.74, -0.1948), (1.665, 2.563, -0.3432), (1.665, 2.563, -0.1948), (1.665, 2.74, -0.3432), (1.665, 2.74, -0.1948), (0.9748, 3.145, -0.3432), (0.9748, 3.145, -0.1948), (0.9748, 3.321, -0.3432), (0.9748, 3.321, -0.1948), (1.665, 3.145, -0.3432), (1.665, 3.145, -0.1948), (1.665, 3.321, -0.3432), (1.665, 3.321, -0.1948), (0.9748, 3.41, -0.3432), (0.9748, 3.41, -0.1948), (0.9748, 3.587, -0.3432), (0.9748, 3.587, -0.1948), (1.665, 3.41, -0.3432), (1.665, 3.41, -0.1948), (1.665, 3.587, -0.3432), (1.665, 3.587, -0.1948), (0.8884, -0.2301, -2.85), (0.8884, -0.2301, -2.7), (0.8884, -0.05149, -2.85), (0.8884, -0.05149, -2.7), (1.586, -0.2301, -2.85), (1.586, -0.2301, -2.7), (1.586, -0.05149, -2.85), (1.586, -0.05149, -2.7), (0.8881, 0.03473, -2.7), (0.8881, 0.2133, -2.85), (0.8881, 0.2133, -2.7), (1.586, 0.03473, -2.85), (1.586, 0.03473, -2.7), (1.586, 0.2133, -2.85), (1.586, 0.2133, -2.7)], [], [(45, 69, 62, 33), (10, 12, 7, 3), (41, 14, 5, 37), (14, 9, 1, 5), (31, 0, 4, 34), (37, 5, 1, 32), (4, 0, 8, 15), (23, 20, 9, 14), (34, 4, 15, 39), (53, 23, 14, 41), (2, 6, 13, 11), (21, 22, 12, 10), (11, 64, 65, 2), (20, 24, 17, 9), (25, 74, 75, 51), (42, 46, 16, 8), (45, 49, 18, 10), (21, 25, 19, 11), (10, 18, 25, 21), (16, 28, 29, 24), (8, 16, 24, 20), (11, 13, 22, 21), (39, 15, 23, 53), (15, 8, 20, 23), (55, 27, 26, 57), (25, 26, 27, 19), (46, 54, 28, 16), (24, 86, 88, 50), (50, 88, 89, 56), (50, 56, 57, 51), (19, 27, 55, 47), (47, 55, 54, 46), (28, 54, 56, 29), (54, 55, 57, 56), (13, 38, 52, 22), (38, 39, 53, 52), (9, 17, 48, 44), (44, 48, 49, 45), (11, 19, 47, 43), (43, 47, 46, 42), (3, 63, 67, 10), (51, 97, 96, 50), (43, 68, 64, 11), (31, 30, 43, 42), (22, 52, 40, 12), (52, 53, 41, 40), (6, 35, 38, 13), (35, 34, 39, 38), (7, 36, 33, 3), (36, 37, 32, 33), (2, 30, 35, 6), (30, 31, 34, 35), (12, 40, 36, 7), (40, 41, 37, 36), (10, 67, 69, 45), (44, 92, 90, 32), (69, 67, 63, 62), (76, 65, 64, 68), (75, 74, 73, 72), (70, 81, 80, 71), (59, 58, 78, 66), (60, 79, 77, 61), (33, 62, 63, 3), (32, 77, 79, 44), (49, 72, 73, 18), (44, 79, 60, 9), (30, 76, 68, 43), (50, 81, 70, 24), (42, 78, 58, 31), (1, 61, 77, 32), (18, 73, 74, 25), (9, 60, 61, 1), (0, 59, 66, 8), (51, 75, 72, 49), (17, 71, 80, 48), (31, 58, 59, 0), (8, 66, 78, 42), (24, 70, 71, 17), (48, 80, 81, 50), (2, 65, 76, 30), (82, 84, 85, 83), (86, 87, 89, 88), (29, 87, 86, 24), (57, 84, 82, 51), (56, 89, 87, 29), (26, 85, 84, 57), (51, 82, 83, 25), (25, 83, 85, 26), (92, 93, 91, 90), (32, 90, 91, 33), (45, 93, 92, 44), (33, 91, 93, 45), (96, 97, 95, 94), (49, 95, 97, 51), (48, 94, 95, 49), (50, 96, 94, 48), (106, 107, 101, 100), (108, 102, 105, 109), (98, 103, 104, 99), (107, 109, 105, 101), (101, 105, 102, 100), (106, 108, 103, 98), (100, 102, 108, 106), (99, 104, 109, 107), (103, 108, 109, 104), (98, 99, 107, 106), (110, 111, 113, 112), (112, 113, 117, 116), (116, 117, 115, 114), (114, 115, 111, 110), (112, 116, 114, 110), (117, 113, 111, 115), (118, 119, 121, 120), (120, 121, 125, 124), (124, 125, 123, 122), (122, 123, 119, 118), (120, 124, 122, 118), (125, 121, 119, 123), (126, 127, 129, 128), (128, 129, 133, 132), (132, 133, 131, 130), (130, 131, 127, 126), (128, 132, 130, 126), (133, 129, 127, 131), (134, 135, 137, 136), (136, 137, 141, 140), (140, 141, 139, 138), (138, 139, 135, 134), (136, 140, 138, 134), (141, 137, 135, 139), (142, 143, 145, 144), (144, 145, 149, 148), (148, 149, 147, 146), (146, 147, 143, 142), (144, 148, 146, 142), (149, 145, 143, 147), (150, 151, 153, 152), (152, 153, 157, 156), (156, 157, 155, 154), (154, 155, 151, 150), (152, 156, 154, 150), (157, 153, 151, 155), (158, 159, 161, 160), (160, 161, 165, 164), (164, 165, 163, 162), (162, 163, 159, 158), (160, 164, 162, 158), (165, 161, 159, 163), (166, 167, 169, 168), (168, 169, 173, 172), (172, 173, 171, 170), (170, 171, 167, 166), (168, 172, 170, 166), (173, 169, 167, 171), (174, 175, 177, 176), (176, 177, 181, 180), (180, 181, 179, 178), (178, 179, 175, 174), (176, 180, 178, 174), (181, 177, 175, 179), (182, 183, 185, 184), (184, 185, 189, 188), (188, 189, 187, 186), (186, 187, 183, 182), (184, 188, 186, 182), (189, 185, 183, 187), (190, 191, 193, 192), (192, 193, 197, 196), (196, 197, 195, 194), (194, 195, 191, 190), (192, 196, 194, 190), (197, 193, 191, 195), (198, 199, 201, 200), (200, 201, 205, 204), (204, 205, 203, 202), (202, 203, 199, 198), (200, 204, 202, 198), (205, 201, 199, 203), (206, 207, 209, 208), (208, 209, 213, 212), (212, 213, 211, 210), (210, 211, 207, 206), (208, 212, 210, 206), (213, 209, 207, 211), (214, 215, 217, 216), (216, 217, 221, 220), (220, 221, 219, 218), (218, 219, 215, 214), (216, 220, 218, 214), (221, 217, 215, 219), (222, 223, 225, 224), (224, 225, 229, 228), (228, 229, 227, 226), (226, 227, 223, 222), (224, 228, 226, 222), (229, 225, 223, 227), (230, 231, 233, 232), (232, 233, 237, 236), (236, 237, 235, 234), (234, 235, 231, 230), (232, 236, 234, 230), (237, 233, 231, 235), (238, 239, 241, 240), (240, 241, 245, 244), (244, 245, 243, 242), (242, 243, 239, 238), (240, 244, 242, 238), (245, 241, 239, 243), (246, 247, 249, 248), (248, 249, 253, 252), (252, 253, 251, 250), (250, 251, 247, 246), (248, 252, 250, 246), (253, 249, 247, 251), (254, 255, 257, 256), (256, 257, 261, 260), (260, 261, 259, 258), (258, 259, 255, 254), (256, 260, 258, 254), (261, 257, 255, 259), (262, 263, 265, 264), (264, 265, 269, 268), (268, 269, 267, 266), (266, 267, 263, 262), (264, 268, 266, 262), (269, 265, 263, 267), (270, 271, 273, 272), (272, 273, 277, 276), (276, 277, 275, 274), (274, 275, 271, 270), (272, 276, 274, 270), (277, 273, 271, 275), (278, 279, 281, 280), (280, 281, 285, 284), (284, 285, 283, 282), (282, 283, 279, 278), (280, 284, 282, 278), (285, 281, 279, 283), (286, 287, 289, 288), (288, 289, 293, 292), (292, 293, 291, 290), (290, 291, 287, 286), (288, 292, 290, 286), (293, 289, 287, 291), (294, 295, 297, 296), (296, 297, 301, 300), (300, 301, 299, 298), (298, 299, 295, 294), (296, 300, 298, 294), (301, 297, 295, 299), (302, 303, 305, 304), (304, 305, 309, 308), (308, 309, 307, 306), (306, 307, 303, 302), (304, 308, 306, 302), (309, 305, 303, 307), (310, 311, 313, 312), (312, 313, 317, 316), (316, 317, 315, 314), (314, 315, 311, 310), (312, 316, 314, 310), (317, 313, 311, 315), (318, 319, 321, 320), (320, 321, 325, 324), (324, 325, 323, 322), (322, 323, 319, 318), (320, 324, 322, 318), (325, 321, 319, 323), (326, 327, 329, 328), (328, 329, 333, 332), (332, 333, 331, 330), (330, 331, 327, 326), (328, 332, 330, 326), (333, 329, 327, 331), (334, 335, 337, 336), (336, 337, 341, 340), (340, 341, 339, 338), (338, 339, 335, 334), (336, 340, 338, 334), (341, 337, 335, 339), (342, 343, 345, 344), (344, 345, 349, 348), (348, 349, 347, 346), (346, 347, 343, 342), (344, 348, 346, 342), (349, 345, 343, 347), (350, 351, 353, 352), (352, 353, 357, 356), (356, 357, 355, 354), (354, 355, 351, 350), (352, 356, 354, 350), (357, 353, 351, 355), (358, 359, 361, 360), (360, 361, 365, 364), (364, 365, 363, 362), (362, 363, 359, 358), (360, 364, 362, 358), (365, 361, 359, 363), (366, 367, 369, 368), (368, 369, 373, 372), (372, 373, 371, 370), (370, 371, 367, 366), (368, 372, 370, 366), (373, 369, 367, 371), (374, 375, 377, 376), (376, 377, 381, 380), (380, 381, 379, 378), (378, 379, 375, 374), (376, 380, 378, 374), (381, 377, 375, 379), (382, 383, 385, 384), (384, 385, 389, 388), (388, 389, 387, 386), (386, 387, 383, 382), (384, 388, 386, 382), (389, 385, 383, 387), (390, 391, 393, 392), (392, 393, 397, 396), (396, 397, 395, 394), (394, 395, 391, 390), (392, 396, 394, 390), (397, 393, 391, 395), (398, 399, 401, 400), (400, 401, 405, 404), (404, 405, 403, 402), (402, 403, 399, 398), (400, 404, 402, 398), (405, 401, 399, 403), (406, 407, 409, 408), (408, 409, 413, 412), (412, 413, 411, 410), (410, 411, 407, 406), (408, 412, 410, 406), (413, 409, 407, 411), (414, 415, 417, 416), (416, 417, 421, 420), (420, 421, 419, 418), (418, 419, 415, 414), (416, 420, 418, 414), (421, 417, 415, 419), (422, 423, 425, 424), (424, 425, 429, 428), (428, 429, 427, 426), (426, 427, 423, 422), (424, 428, 426, 422), (429, 425, 423, 427), (430, 431, 433, 432), (432, 433, 437, 436), (436, 437, 435, 434), (434, 435, 431, 430), (432, 436, 434, 430), (437, 433, 431, 435), (438, 439, 441, 440), (440, 441, 445, 444), (444, 445, 443, 442), (442, 443, 439, 438), (440, 444, 442, 438), (445, 441, 439, 443), (446, 447, 449, 448), (448, 449, 453, 452), (452, 453, 451, 450), (450, 451, 447, 446), (448, 452, 450, 446), (453, 449, 447, 451), (454, 455, 457, 456), (456, 457, 461, 460), (460, 461, 459, 458), (458, 459, 455, 454), (456, 460, 458, 454), (461, 457, 455, 459), (462, 463, 465, 464), (464, 465, 469, 468), (468, 469, 467, 466), (466, 467, 463, 462), (464, 468, 466, 462), (469, 465, 463, 467), (470, 471, 473, 472), (472, 473, 477, 476), (476, 477, 475, 474), (474, 475, 471, 470), (472, 476, 474, 470), (477, 473, 471, 475), (478, 479, 481, 480), (480, 481, 485, 484), (484, 485, 483, 482), (482, 483, 479, 478), (480, 484, 482, 478), (485, 481, 479, 483), (486, 487, 489, 488), (488, 489, 493, 492), (492, 493, 491, 490), (490, 491, 487, 486), (488, 492, 490, 486), (493, 489, 487, 491), (494, 495, 497, 496), (496, 497, 501, 500), (500, 501, 499, 498), (498, 499, 495, 494), (496, 500, 498, 494), (501, 497, 495, 499), (504, 505, 509, 508), (508, 509, 507, 506), (506, 507, 503, 502), (509, 505, 503, 507), (511, 512, 516, 515), (515, 516, 514, 513), (516, 512, 510, 514)])
_uv = me_cube_002.uv_layers.new(name='UVMap')
_uv.uv.foreach_set('vector', [0.5467, 0.7586, 0.5467, 0.7586, 0.5635, 0.7586, 0.5635, 0.7586, 0.5467, 0.7902, 0.5467, 0.8406, 0.5635, 0.8406, 0.5635, 0.7902, 0.5467, 0.889, 0.5467, 0.8911, 0.5635, 0.8911, 0.5635, 0.889, 0.5467, 0.8911, 0.5467, 0.9416, 0.5635, 0.9416, 0.5635, 0.8911, 0.4625, 0.889, 0.4625, 0.8911, 0.513, 0.8911, 0.513, 0.889, 0.5635, 0.889, 0.5635, 0.8911, 0.614, 0.8911, 0.614, 0.889, 0.513, 0.8911, 0.513, 0.9416, 0.5298, 0.9416, 0.5298, 0.8911, 0.5352, 0.8911, 0.5352, 0.9416, 0.5467, 0.9416, 0.5467, 0.8911, 0.513, 0.889, 0.513, 0.8911, 0.5298, 0.8911, 0.5298, 0.889, 0.5352, 0.889, 0.5352, 0.8911, 0.5467, 0.8911, 0.5467, 0.889, 0.513, 0.7902, 0.513, 0.8406, 0.5298, 0.8406, 0.5298, 0.7902, 0.5352, 0.7902, 0.5352, 0.8406, 0.5467, 0.8406, 0.5467, 0.7902, 0.5298, 0.7902, 0.5298, 0.7902, 0.513, 0.7902, 0.513, 0.7902, 0.5352, 0.9416, 0.534, 0.9416, 0.5467, 0.9416, 0.5467, 0.9416, 0.5352, 0.7902, 0.5352, 0.7902, 0.5352, 0.7586, 0.5352, 0.7586, 0.5298, 0.7418, 0.5298, 0.7418, 0.5298, 0.7397, 0.5298, 0.7397, 0.5467, 0.7586, 0.5467, 0.7586, 0.5467, 0.7902, 0.5467, 0.7902, 0.5352, 0.7902, 0.5352, 0.7902, 0.5298, 0.7902, 0.5298, 0.7902, 0.5467, 0.7902, 0.5467, 0.7902, 0.5352, 0.7902, 0.5352, 0.7902, 0.5298, 0.9416, 0.5298, 0.9416, 0.534, 0.9416, 0.534, 0.9416, 0.5298, 0.9416, 0.5298, 0.9416, 0.534, 0.9416, 0.5352, 0.9416, 0.5298, 0.7902, 0.5298, 0.8406, 0.5352, 0.8406, 0.5352, 0.7902, 0.5298, 0.889, 0.5298, 0.8911, 0.5352, 0.8911, 0.5352, 0.889, 0.5298, 0.8911, 0.5298, 0.9416, 0.5352, 0.9416, 0.5352, 0.8911, 0.5298, 0.7586, 0.5298, 0.7902, 0.5352, 0.7902, 0.5352, 0.7586, 0.5352, 0.7902, 0.5352, 0.7902, 0.5298, 0.7902, 0.5298, 0.7902, 0.5298, 0.7418, 0.5298, 0.7418, 0.5298, 0.7397, 0.5298, 0.7397, 0.5352, 0.7397, 0.5352, 0.7397, 0.5352, 0.7418, 0.5352, 0.7418, 0.5352, 0.7418, 0.5352, 0.7418, 0.5352, 0.7418, 0.5352, 0.7418, 0.5352, 0.7418, 0.5352, 0.7418, 0.5352, 0.7586, 0.5352, 0.7586, 0.5298, 0.7902, 0.5298, 0.7902, 0.5298, 0.7586, 0.5298, 0.7586, 0.5298, 0.7586, 0.5298, 0.7586, 0.5298, 0.7418, 0.5298, 0.7418, 0.5298, 0.7397, 0.5298, 0.7418, 0.5352, 0.7418, 0.5352, 0.7397, 0.5298, 0.7418, 0.5298, 0.7586, 0.5352, 0.7586, 0.5352, 0.7418, 0.5298, 0.8406, 0.5298, 0.8722, 0.5352, 0.8722, 0.5352, 0.8406, 0.5298, 0.8722, 0.5298, 0.889, 0.5352, 0.889, 0.5352, 0.8722, 0.5467, 0.7397, 0.5467, 0.7397, 0.5467, 0.7418, 0.5467, 0.7418, 0.5467, 0.7418, 0.5467, 0.7418, 0.5467, 0.7586, 0.5467, 0.7586, 0.5298, 0.7902, 0.5298, 0.7902, 0.5298, 0.7586, 0.5298, 0.7586, 0.5298, 0.7586, 0.5298, 0.7586, 0.5298, 0.7418, 0.5298, 0.7418, 0.5635, 0.7902, 0.5635, 0.7902, 0.5467, 0.7902, 0.5467, 0.7902, 0.5352, 0.7586, 0.5352, 0.7586, 0.5352, 0.7418, 0.5352, 0.7418, 0.5298, 0.7586, 0.5298, 0.7586, 0.5298, 0.7902, 0.5298, 0.7902, 0.513, 0.7418, 0.513, 0.7586, 0.5298, 0.7586, 0.5298, 0.7418, 0.5352, 0.8406, 0.5352, 0.8722, 0.5467, 0.8722, 0.5467, 0.8406, 0.5352, 0.8722, 0.5352, 0.889, 0.5467, 0.889, 0.5467, 0.8722, 0.513, 0.8406, 0.513, 0.8722, 0.5298, 0.8722, 0.5298, 0.8406, 0.513, 0.8722, 0.513, 0.889, 0.5298, 0.889, 0.5298, 0.8722, 0.5635, 0.8406, 0.5635, 0.8722, 0.614, 0.8722, 0.614, 0.8406, 0.5635, 0.8722, 0.5635, 0.889, 0.614, 0.889, 0.614, 0.8722, 0.4625, 0.8406, 0.4625, 0.8722, 0.513, 0.8722, 0.513, 0.8406, 0.4625, 0.8722, 0.4625, 0.889, 0.513, 0.889, 0.513, 0.8722, 0.5467, 0.8406, 0.5467, 0.8722, 0.5635, 0.8722, 0.5635, 0.8406, 0.5467, 0.8722, 0.5467, 0.889, 0.5635, 0.889, 0.5635, 0.8722, 0.5467, 0.7902, 0.5467, 0.7902, 0.5467, 0.7586, 0.5467, 0.7586, 0.5467, 0.7418, 0.5467, 0.7418, 0.5635, 0.7418, 0.5635, 0.7418, 0.5467, 0.7586, 0.5467, 0.7902, 0.5635, 0.7902, 0.5635, 0.7586, 0.513, 0.7586, 0.513, 0.7902, 0.5298, 0.7902, 0.5298, 0.7586, 0.5352, 0.7586, 0.5352, 0.7902, 0.5467, 0.7902, 0.5467, 0.7586, 0.5352, 0.7397, 0.5352, 0.7418, 0.5467, 0.7418, 0.5467, 0.7397, 0.513, 0.7397, 0.513, 0.7418, 0.5298, 0.7418, 0.5298, 0.7397, 0.5467, 0.7397, 0.5467, 0.7418, 0.5635, 0.7418, 0.5635, 0.7397, 0.614, 0.8722, 0.614, 0.8722, 0.614, 0.8406, 0.614, 0.8406, 0.5635, 0.7418, 0.5635, 0.7418, 0.5467, 0.7418, 0.5467, 0.7418, 0.5467, 0.7586, 0.5467, 0.7586, 0.5467, 0.7902, 0.5467, 0.7902, 0.5467, 0.7418, 0.5467, 0.7418, 0.5467, 0.7397, 0.5467, 0.7397, 0.513, 0.7586, 0.513, 0.7586, 0.5298, 0.7586, 0.5298, 0.7586, 0.5352, 0.7418, 0.5352, 0.7418, 0.5352, 0.7397, 0.5352, 0.7397, 0.5298, 0.7418, 0.5298, 0.7418, 0.513, 0.7418, 0.513, 0.7418, 0.614, 0.8911, 0.614, 0.8911, 0.614, 0.889, 0.614, 0.889, 0.5467, 0.7902, 0.5467, 0.7902, 0.5352, 0.7902, 0.5352, 0.7902, 0.5467, 0.9416, 0.5467, 0.9416, 0.5635, 0.9416, 0.5635, 0.9416, 0.513, 0.9416, 0.513, 0.9416, 0.5298, 0.9416, 0.5298, 0.9416, 0.5352, 0.7586, 0.5352, 0.7586, 0.5467, 0.7586, 0.5467, 0.7586, 0.5467, 0.7397, 0.5467, 0.7397, 0.5467, 0.7418, 0.5467, 0.7418, 0.4625, 0.889, 0.4625, 0.889, 0.4625, 0.8911, 0.4625, 0.8911, 0.5298, 0.7397, 0.5298, 0.7397, 0.5298, 0.7418, 0.5298, 0.7418, 0.534, 0.9416, 0.534, 0.9416, 0.5467, 0.9416, 0.5467, 0.9416, 0.5467, 0.7418, 0.5467, 0.7418, 0.5352, 0.7418, 0.5352, 0.7418, 0.4625, 0.8406, 0.4625, 0.8406, 0.4625, 0.8722, 0.4625, 0.8722, 0.5352, 0.7586, 0.5352, 0.7586, 0.5352, 0.7902, 0.5352, 0.7902, 0.5352, 0.7397, 0.5352, 0.7397, 0.5352, 0.7418, 0.5352, 0.7418, 0.534, 0.9416, 0.534, 0.9416, 0.534, 0.9416, 0.534, 0.9416, 0.5352, 0.7586, 0.5352, 0.7586, 0.5352, 0.7586, 0.5352, 0.7586, 0.5352, 0.7418, 0.5352, 0.7418, 0.5352, 0.7397, 0.5352, 0.7397, 0.5352, 0.7902, 0.5352, 0.7902, 0.5352, 0.7586, 0.5352, 0.7586, 0.5352, 0.7586, 0.5352, 0.7586, 0.5352, 0.7902, 0.5352, 0.7902, 0.5352, 0.7902, 0.5352, 0.7902, 0.5352, 0.7902, 0.5352, 0.7902, 0.3899, 0.1051, 0.3899, 0.1884, 0.4732, 0.1884, 0.4732, 0.1051, 0.614, 0.889, 0.614, 0.889, 0.614, 0.8722, 0.614, 0.8722, 0.5467, 0.7586, 0.5467, 0.7586, 0.5467, 0.7418, 0.5467, 0.7418, 0.5635, 0.7586, 0.5635, 0.7586, 0.5467, 0.7586, 0.5467, 0.7586, 0.5352, 0.7418, 0.5352, 0.7586, 0.5467, 0.7586, 0.5467, 0.7418, 0.5467, 0.7586, 0.5467, 0.7586, 0.5352, 0.7586, 0.5352, 0.7586, 0.5467, 0.7418, 0.5467, 0.7418, 0.5467, 0.7586, 0.5467, 0.7586, 0.5352, 0.7418, 0.5352, 0.7418, 0.5467, 0.7418, 0.5467, 0.7418, 0.5281, 0.5493, 0.7301, 0.5493, 0.7301, 0.6503, 0.5281, 0.6503, 0.4373, 0.8406, 0.4373, 0.9416, 0.6392, 0.9416, 0.6392, 0.8406, 0.4373, 0.7397, 0.4373, 0.7397, 0.6392, 0.7397, 0.6392, 0.7397, 0.6392, 0.8406, 0.6392, 0.8406, 0.6392, 0.9416, 0.6392, 0.9416, 0.6392, 0.9416, 0.6392, 0.9416, 0.4373, 0.9416, 0.4373, 0.9416, 0.4373, 0.8406, 0.4373, 0.8406, 0.4373, 0.7397, 0.4373, 0.7397, 0.4373, 0.9416, 0.4373, 0.9416, 0.4373, 0.8406, 0.4373, 0.8406, 0.6392, 0.7397, 0.6392, 0.7397, 0.6392, 0.8406, 0.6392, 0.8406, 0.4373, 0.7397, 0.4373, 0.8406, 0.6392, 0.8406, 0.6392, 0.7397, 0.5281, 0.4484, 0.7301, 0.4484, 0.7301, 0.5493, 0.5281, 0.5493, 0.513, 0.7397, 0.5635, 0.7397, 0.5635, 0.7902, 0.513, 0.7902, 0.513, 0.7902, 0.5635, 0.7902, 0.5635, 0.8406, 0.513, 0.8406, 0.5943, 0.5975, 0.6448, 0.5975, 0.6448, 0.648, 0.5943, 0.648, 0.556, 0.5665, 0.6065, 0.5665, 0.6065, 0.617, 0.556, 0.617, 0.4625, 0.8406, 0.513, 0.8406, 0.513, 0.8911, 0.4625, 0.8911, 0.6065, 0.5161, 0.657, 0.5161, 0.657, 0.5665, 0.6065, 0.5665, 0.513, 0.7397, 0.5635, 0.7397, 0.5635, 0.7902, 0.513, 0.7902, 0.556, 0.4656, 0.6065, 0.4656, 0.6065, 0.5161, 0.556, 0.5161, 0.556, 0.5161, 0.6065, 0.5161, 0.6065, 0.5665, 0.556, 0.5665, 0.556, 0.5665, 0.6065, 0.5665, 0.6065, 0.617, 0.556, 0.617, 0.4625, 0.8406, 0.513, 0.8406, 0.513, 0.8911, 0.4625, 0.8911, 0.6065, 0.5161, 0.657, 0.5161, 0.657, 0.5665, 0.6065, 0.5665, 0.513, 0.7397, 0.5635, 0.7397, 0.5635, 0.7902, 0.513, 0.7902, 0.556, 0.4656, 0.6065, 0.4656, 0.6065, 0.5161, 0.556, 0.5161, 0.556, 0.5161, 0.6065, 0.5161, 0.6065, 0.5665, 0.556, 0.5665, 0.556, 0.5665, 0.6065, 0.5665, 0.6065, 0.617, 0.556, 0.617, 0.4625, 0.8406, 0.513, 0.8406, 0.513, 0.8911, 0.4625, 0.8911, 0.6065, 0.5161, 0.657, 0.5161, 0.657, 0.5665, 0.6065, 0.5665, 0.513, 0.7397, 0.5635, 0.7397, 0.5635, 0.7902, 0.513, 0.7902, 0.556, 0.4656, 0.6065, 0.4656, 0.6065, 0.5161, 0.556, 0.5161, 0.556, 0.5161, 0.6065, 0.5161, 0.6065, 0.5665, 0.556, 0.5665, 0.556, 0.5665, 0.6065, 0.5665, 0.6065, 0.617, 0.556, 0.617, 0.4625, 0.8406, 0.513, 0.8406, 0.513, 0.8911, 0.4625, 0.8911, 0.6065, 0.5161, 0.657, 0.5161, 0.657, 0.5665, 0.6065, 0.5665, 0.513, 0.7397, 0.5635, 0.7397, 0.5635, 0.7902, 0.513, 0.7902, 0.556, 0.4656, 0.6065, 0.4656, 0.6065, 0.5161, 0.556, 0.5161, 0.556, 0.5161, 0.6065, 0.5161, 0.6065, 0.5665, 0.556, 0.5665, 0.556, 0.5665, 0.6065, 0.5665, 0.6065, 0.617, 0.556, 0.617, 0.4625, 0.8406, 0.513, 0.8406, 0.513, 0.8911, 0.4625, 0.8911, 0.6065, 0.5161, 0.657, 0.5161, 0.657, 0.5665, 0.6065, 0.5665, 0.513, 0.7397, 0.5635, 0.7397, 0.5635, 0.7902, 0.513, 0.7902, 0.556, 0.4656, 0.6065, 0.4656, 0.6065, 0.5161, 0.556, 0.5161, 0.556, 0.5161, 0.6065, 0.5161, 0.6065, 0.5665, 0.556, 0.5665, 0.556, 0.5665, 0.6065, 0.5665, 0.6065, 0.617, 0.556, 0.617, 0.4625, 0.8406, 0.513, 0.8406, 0.513, 0.8911, 0.4625, 0.8911, 0.6065, 0.5161, 0.657, 0.5161, 0.657, 0.5665, 0.6065, 0.5665, 0.513, 0.7397, 0.5635, 0.7397, 0.5635, 0.7902, 0.513, 0.7902, 0.556, 0.4656, 0.6065, 0.4656, 0.6065, 0.5161, 0.556, 0.5161, 0.556, 0.5161, 0.6065, 0.5161, 0.6065, 0.5665, 0.556, 0.5665, 0.556, 0.5665, 0.6065, 0.5665, 0.6065, 0.617, 0.556, 0.617, 0.4625, 0.8406, 0.513, 0.8406, 0.513, 0.8911, 0.4625, 0.8911, 0.6065, 0.5161, 0.657, 0.5161, 0.657, 0.5665, 0.6065, 0.5665, 0.513, 0.7397, 0.5635, 0.7397, 0.5635, 0.7902, 0.513, 0.7902, 0.556, 0.4656, 0.6065, 0.4656, 0.6065, 0.5161, 0.556, 0.5161, 0.556, 0.5161, 0.6065, 0.5161, 0.6065, 0.5665, 0.556, 0.5665, 0.556, 0.5665, 0.6065, 0.5665, 0.6065, 0.617, 0.556, 0.617, 0.4625, 0.8406, 0.513, 0.8406, 0.513, 0.8911, 0.4625, 0.8911, 0.6065, 0.5161, 0.657, 0.5161, 0.657, 0.5665, 0.6065, 0.5665, 0.513, 0.7397, 0.5635, 0.7397, 0.5635, 0.7902, 0.513, 0.7902, 0.556, 0.4656, 0.6065, 0.4656, 0.6065, 0.5161, 0.556, 0.5161, 0.556, 0.5161, 0.6065, 0.5161, 0.6065, 0.5665, 0.556, 0.5665, 0.556, 0.5665, 0.6065, 0.5665, 0.6065, 0.617, 0.556, 0.617, 0.4625, 0.8406, 0.513, 0.8406, 0.513, 0.8911, 0.4625, 0.8911, 0.6065, 0.5161, 0.657, 0.5161, 0.657, 0.5665, 0.6065, 0.5665, 0.513, 0.7397, 0.5635, 0.7397, 0.5635, 0.7902, 0.513, 0.7902, 0.556, 0.4656, 0.6065, 0.4656, 0.6065, 0.5161, 0.556, 0.5161, 0.556, 0.5161, 0.6065, 0.5161, 0.6065, 0.5665, 0.556, 0.5665, 0.556, 0.5665, 0.6065, 0.5665, 0.6065, 0.617, 0.556, 0.617, 0.4625, 0.8406, 0.513, 0.8406, 0.513, 0.8911, 0.4625, 0.8911, 0.6065, 0.5161, 0.657, 0.5161, 0.657, 0.5665, 0.6065, 0.5665, 0.513, 0.7397, 0.5635, 0.7397, 0.5635, 0.7902, 0.513, 0.7902, 0.556, 0.4656, 0.6065, 0.4656, 0.6065, 0.5161, 0.556, 0.5161, 0.556, 0.5161, 0.6065, 0.5161, 0.6065, 0.5665, 0.556, 0.5665, 0.556, 0.5665, 0.6065, 0.5665, 0.6065, 0.617, 0.556, 0.617, 0.4625, 0.8406, 0.513, 0.8406, 0.513, 0.8911, 0.4625, 0.8911, 0.6065, 0.5161, 0.657, 0.5161, 0.657, 0.5665, 0.6065, 0.5665, 0.513, 0.7397, 0.5635, 0.7397, 0.5635, 0.7902, 0.513, 0.7902, 0.556, 0.4656, 0.6065, 0.4656, 0.6065, 0.5161, 0.556, 0.5161, 0.556, 0.5161, 0.6065, 0.5161, 0.6065, 0.5665, 0.556, 0.5665, 0.556, 0.5665, 0.6065, 0.5665, 0.6065, 0.617, 0.556, 0.617, 0.4625, 0.8406, 0.513, 0.8406, 0.513, 0.8911, 0.4625, 0.8911, 0.6065, 0.5161, 0.657, 0.5161, 0.657, 0.5665, 0.6065, 0.5665, 0.513, 0.7397, 0.5635, 0.7397, 0.5635, 0.7902, 0.513, 0.7902, 0.556, 0.4656, 0.6065, 0.4656, 0.6065, 0.5161, 0.556, 0.5161, 0.556, 0.5161, 0.6065, 0.5161, 0.6065, 0.5665, 0.556, 0.5665, 0.556, 0.5665, 0.6065, 0.5665, 0.6065, 0.617, 0.556, 0.617, 0.4625, 0.8406, 0.513, 0.8406, 0.513, 0.8911, 0.4625, 0.8911, 0.6065, 0.5161, 0.657, 0.5161, 0.657, 0.5665, 0.6065, 0.5665, 0.513, 0.7397, 0.5635, 0.7397, 0.5635, 0.7902, 0.513, 0.7902, 0.556, 0.4656, 0.6065, 0.4656, 0.6065, 0.5161, 0.556, 0.5161, 0.556, 0.5161, 0.6065, 0.5161, 0.6065, 0.5665, 0.556, 0.5665, 0.556, 0.5665, 0.6065, 0.5665, 0.6065, 0.617, 0.556, 0.617, 0.4625, 0.8406, 0.513, 0.8406, 0.513, 0.8911, 0.4625, 0.8911, 0.6065, 0.5161, 0.657, 0.5161, 0.657, 0.5665, 0.6065, 0.5665, 0.513, 0.7397, 0.5635, 0.7397, 0.5635, 0.7902, 0.513, 0.7902, 0.556, 0.4656, 0.6065, 0.4656, 0.6065, 0.5161, 0.556, 0.5161, 0.556, 0.5161, 0.6065, 0.5161, 0.6065, 0.5665, 0.556, 0.5665, 0.556, 0.5665, 0.6065, 0.5665, 0.6065, 0.617, 0.556, 0.617, 0.4625, 0.8406, 0.513, 0.8406, 0.513, 0.8911, 0.4625, 0.8911, 0.6065, 0.5161, 0.657, 0.5161, 0.657, 0.5665, 0.6065, 0.5665, 0.513, 0.7397, 0.5635, 0.7397, 0.5635, 0.7902, 0.513, 0.7902, 0.556, 0.4656, 0.6065, 0.4656, 0.6065, 0.5161, 0.556, 0.5161, 0.556, 0.5161, 0.6065, 0.5161, 0.6065, 0.5665, 0.556, 0.5665, 0.556, 0.5665, 0.6065, 0.5665, 0.6065, 0.617, 0.556, 0.617, 0.4625, 0.8406, 0.513, 0.8406, 0.513, 0.8911, 0.4625, 0.8911, 0.6065, 0.5161, 0.657, 0.5161, 0.657, 0.5665, 0.6065, 0.5665, 0.513, 0.7397, 0.5635, 0.7397, 0.5635, 0.7902, 0.513, 0.7902, 0.556, 0.4656, 0.6065, 0.4656, 0.6065, 0.5161, 0.556, 0.5161, 0.556, 0.5161, 0.6065, 0.5161, 0.6065, 0.5665, 0.556, 0.5665, 0.556, 0.5665, 0.6065, 0.5665, 0.6065, 0.617, 0.556, 0.617, 0.4625, 0.8406, 0.513, 0.8406, 0.513, 0.8911, 0.4625, 0.8911, 0.6065, 0.5161, 0.657, 0.5161, 0.657, 0.5665, 0.6065, 0.5665, 0.513, 0.7397, 0.5635, 0.7397, 0.5635, 0.7902, 0.513, 0.7902, 0.556, 0.4656, 0.6065, 0.4656, 0.6065, 0.5161, 0.556, 0.5161, 0.556, 0.5161, 0.6065, 0.5161, 0.6065, 0.5665, 0.556, 0.5665, 0.556, 0.5665, 0.6065, 0.5665, 0.6065, 0.617, 0.556, 0.617, 0.4625, 0.8406, 0.513, 0.8406, 0.513, 0.8911, 0.4625, 0.8911, 0.6065, 0.5161, 0.657, 0.5161, 0.657, 0.5665, 0.6065, 0.5665, 0.513, 0.7397, 0.5635, 0.7397, 0.5635, 0.7902, 0.513, 0.7902, 0.556, 0.4656, 0.6065, 0.4656, 0.6065, 0.5161, 0.556, 0.5161, 0.556, 0.5161, 0.6065, 0.5161, 0.6065, 0.5665, 0.556, 0.5665, 0.556, 0.5665, 0.6065, 0.5665, 0.6065, 0.617, 0.556, 0.617, 0.4625, 0.8406, 0.513, 0.8406, 0.513, 0.8911, 0.4625, 0.8911, 0.6065, 0.5161, 0.657, 0.5161, 0.657, 0.5665, 0.6065, 0.5665, 0.513, 0.7397, 0.5635, 0.7397, 0.5635, 0.7902, 0.513, 0.7902, 0.556, 0.4656, 0.6065, 0.4656, 0.6065, 0.5161, 0.556, 0.5161, 0.556, 0.5161, 0.6065, 0.5161, 0.6065, 0.5665, 0.556, 0.5665, 0.556, 0.5665, 0.6065, 0.5665, 0.6065, 0.617, 0.556, 0.617, 0.4625, 0.8406, 0.513, 0.8406, 0.513, 0.8911, 0.4625, 0.8911, 0.6065, 0.5161, 0.657, 0.5161, 0.657, 0.5665, 0.6065, 0.5665, 0.513, 0.7397, 0.5635, 0.7397, 0.5635, 0.7902, 0.513, 0.7902, 0.556, 0.4656, 0.6065, 0.4656, 0.6065, 0.5161, 0.556, 0.5161, 0.556, 0.5161, 0.6065, 0.5161, 0.6065, 0.5665, 0.556, 0.5665, 0.556, 0.5665, 0.6065, 0.5665, 0.6065, 0.617, 0.556, 0.617, 0.4625, 0.8406, 0.513, 0.8406, 0.513, 0.8911, 0.4625, 0.8911, 0.6065, 0.5161, 0.657, 0.5161, 0.657, 0.5665, 0.6065, 0.5665, 0.513, 0.7397, 0.5635, 0.7397, 0.5635, 0.7902, 0.513, 0.7902, 0.556, 0.4656, 0.6065, 0.4656, 0.6065, 0.5161, 0.556, 0.5161, 0.556, 0.5161, 0.6065, 0.5161, 0.6065, 0.5665, 0.556, 0.5665, 0.556, 0.5665, 0.6065, 0.5665, 0.6065, 0.617, 0.556, 0.617, 0.4625, 0.8406, 0.513, 0.8406, 0.513, 0.8911, 0.4625, 0.8911, 0.6065, 0.5161, 0.657, 0.5161, 0.657, 0.5665, 0.6065, 0.5665, 0.513, 0.7397, 0.5635, 0.7397, 0.5635, 0.7902, 0.513, 0.7902, 0.556, 0.4656, 0.6065, 0.4656, 0.6065, 0.5161, 0.556, 0.5161, 0.556, 0.5161, 0.6065, 0.5161, 0.6065, 0.5665, 0.556, 0.5665, 0.556, 0.5665, 0.6065, 0.5665, 0.6065, 0.617, 0.556, 0.617, 0.4625, 0.8406, 0.513, 0.8406, 0.513, 0.8911, 0.4625, 0.8911, 0.6065, 0.5161, 0.657, 0.5161, 0.657, 0.5665, 0.6065, 0.5665, 0.513, 0.7397, 0.5635, 0.7397, 0.5635, 0.7902, 0.513, 0.7902, 0.556, 0.4656, 0.6065, 0.4656, 0.6065, 0.5161, 0.556, 0.5161, 0.556, 0.5161, 0.6065, 0.5161, 0.6065, 0.5665, 0.556, 0.5665, 0.556, 0.5665, 0.6065, 0.5665, 0.6065, 0.617, 0.556, 0.617, 0.4625, 0.8406, 0.513, 0.8406, 0.513, 0.8911, 0.4625, 0.8911, 0.6065, 0.5161, 0.657, 0.5161, 0.657, 0.5665, 0.6065, 0.5665, 0.513, 0.7397, 0.5635, 0.7397, 0.5635, 0.7902, 0.513, 0.7902, 0.556, 0.4656, 0.6065, 0.4656, 0.6065, 0.5161, 0.556, 0.5161, 0.556, 0.5161, 0.6065, 0.5161, 0.6065, 0.5665, 0.556, 0.5665, 0.556, 0.5665, 0.6065, 0.5665, 0.6065, 0.617, 0.556, 0.617, 0.4625, 0.8406, 0.513, 0.8406, 0.513, 0.8911, 0.4625, 0.8911, 0.6065, 0.5161, 0.657, 0.5161, 0.657, 0.5665, 0.6065, 0.5665, 0.513, 0.7397, 0.5635, 0.7397, 0.5635, 0.7902, 0.513, 0.7902, 0.556, 0.4656, 0.6065, 0.4656, 0.6065, 0.5161, 0.556, 0.5161, 0.556, 0.5161, 0.6065, 0.5161, 0.6065, 0.5665, 0.556, 0.5665, 0.556, 0.5665, 0.6065, 0.5665, 0.6065, 0.617, 0.556, 0.617, 0.4625, 0.8406, 0.513, 0.8406, 0.513, 0.8911, 0.4625, 0.8911, 0.6065, 0.5161, 0.657, 0.5161, 0.657, 0.5665, 0.6065, 0.5665, 0.513, 0.7397, 0.5635, 0.7397, 0.5635, 0.7902, 0.513, 0.7902, 0.556, 0.4656, 0.6065, 0.4656, 0.6065, 0.5161, 0.556, 0.5161, 0.556, 0.5161, 0.6065, 0.5161, 0.6065, 0.5665, 0.556, 0.5665, 0.556, 0.5665, 0.6065, 0.5665, 0.6065, 0.617, 0.556, 0.617, 0.4625, 0.8406, 0.513, 0.8406, 0.513, 0.8911, 0.4625, 0.8911, 0.6065, 0.5161, 0.657, 0.5161, 0.657, 0.5665, 0.6065, 0.5665, 0.513, 0.7397, 0.5635, 0.7397, 0.5635, 0.7902, 0.513, 0.7902, 0.556, 0.4656, 0.6065, 0.4656, 0.6065, 0.5161, 0.556, 0.5161, 0.556, 0.5161, 0.6065, 0.5161, 0.6065, 0.5665, 0.556, 0.5665, 0.556, 0.5665, 0.6065, 0.5665, 0.6065, 0.617, 0.556, 0.617, 0.4625, 0.8406, 0.513, 0.8406, 0.513, 0.8911, 0.4625, 0.8911, 0.6065, 0.5161, 0.657, 0.5161, 0.657, 0.5665, 0.6065, 0.5665, 0.513, 0.7397, 0.5635, 0.7397, 0.5635, 0.7902, 0.513, 0.7902, 0.556, 0.4656, 0.6065, 0.4656, 0.6065, 0.5161, 0.556, 0.5161, 0.556, 0.5161, 0.6065, 0.5161, 0.6065, 0.5665, 0.556, 0.5665, 0.556, 0.5665, 0.6065, 0.5665, 0.6065, 0.617, 0.556, 0.617, 0.4625, 0.8406, 0.513, 0.8406, 0.513, 0.8911, 0.4625, 0.8911, 0.6065, 0.5161, 0.657, 0.5161, 0.657, 0.5665, 0.6065, 0.5665, 0.513, 0.7397, 0.5635, 0.7397, 0.5635, 0.7902, 0.513, 0.7902, 0.513, 0.7902, 0.5635, 0.7902, 0.5635, 0.8406, 0.513, 0.8406, 0.513, 0.8406, 0.5635, 0.8406, 0.5635, 0.8911, 0.513, 0.8911, 0.513, 0.8911, 0.5635, 0.8911, 0.5635, 0.9416, 0.513, 0.9416, 0.4625, 0.8406, 0.513, 0.8406, 0.513, 0.8911, 0.4625, 0.8911, 0.5635, 0.8406, 0.614, 0.8406, 0.614, 0.8911, 0.5635, 0.8911, 0.513, 0.7397, 0.5635, 0.7397, 0.5635, 0.7902, 0.513, 0.7902, 0.513, 0.7902, 0.5635, 0.7902, 0.5635, 0.8406, 0.513, 0.8406, 0.513, 0.8406, 0.5635, 0.8406, 0.5635, 0.8911, 0.513, 0.8911, 0.513, 0.8911, 0.5635, 0.8911, 0.5635, 0.9416, 0.513, 0.9416, 0.4625, 0.8406, 0.513, 0.8406, 0.513, 0.8911, 0.4625, 0.8911, 0.5635, 0.8406, 0.614, 0.8406, 0.614, 0.8911, 0.5635, 0.8911, 0.513, 0.7397, 0.5635, 0.7397, 0.5635, 0.7902, 0.513, 0.7902, 0.513, 0.7902, 0.5635, 0.7902, 0.5635, 0.8406, 0.513, 0.8406, 0.513, 0.8406, 0.5635, 0.8406, 0.5635, 0.8911, 0.513, 0.8911, 0.513, 0.8911, 0.5635, 0.8911, 0.5635, 0.9416, 0.513, 0.9416, 0.4625, 0.8406, 0.513, 0.8406, 0.513, 0.8911, 0.4625, 0.8911, 0.5635, 0.8406, 0.614, 0.8406, 0.614, 0.8911, 0.5635, 0.8911, 0.513, 0.7397, 0.5635, 0.7397, 0.5635, 0.7902, 0.513, 0.7902, 0.513, 0.7902, 0.5635, 0.7902, 0.5635, 0.8406, 0.513, 0.8406, 0.513, 0.8406, 0.5635, 0.8406, 0.5635, 0.8911, 0.513, 0.8911, 0.513, 0.8911, 0.5635, 0.8911, 0.5635, 0.9416, 0.513, 0.9416, 0.4625, 0.8406, 0.513, 0.8406, 0.513, 0.8911, 0.4625, 0.8911, 0.5635, 0.8406, 0.614, 0.8406, 0.614, 0.8911, 0.5635, 0.8911, 0.513, 0.7397, 0.5635, 0.7397, 0.5635, 0.7902, 0.513, 0.7902, 0.513, 0.7902, 0.5635, 0.7902, 0.5635, 0.8406, 0.513, 0.8406, 0.513, 0.8406, 0.5635, 0.8406, 0.5635, 0.8911, 0.513, 0.8911, 0.513, 0.8911, 0.5635, 0.8911, 0.5635, 0.9416, 0.513, 0.9416, 0.4625, 0.8406, 0.513, 0.8406, 0.513, 0.8911, 0.4625, 0.8911, 0.5635, 0.8406, 0.614, 0.8406, 0.614, 0.8911, 0.5635, 0.8911, 0.513, 0.7397, 0.5635, 0.7397, 0.5635, 0.7902, 0.513, 0.7902, 0.513, 0.7902, 0.5635, 0.7902, 0.5635, 0.8406, 0.513, 0.8406, 0.513, 0.8406, 0.5635, 0.8406, 0.5635, 0.8911, 0.513, 0.8911, 0.513, 0.8911, 0.5635, 0.8911, 0.5635, 0.9416, 0.513, 0.9416, 0.4625, 0.8406, 0.513, 0.8406, 0.513, 0.8911, 0.4625, 0.8911, 0.5635, 0.8406, 0.614, 0.8406, 0.614, 0.8911, 0.5635, 0.8911, 0.513, 0.7397, 0.5635, 0.7397, 0.5635, 0.7902, 0.513, 0.7902, 0.513, 0.7902, 0.5635, 0.7902, 0.5635, 0.8406, 0.513, 0.8406, 0.513, 0.8406, 0.5635, 0.8406, 0.5635, 0.8911, 0.513, 0.8911, 0.513, 0.8911, 0.5635, 0.8911, 0.5635, 0.9416, 0.513, 0.9416, 0.4625, 0.8406, 0.513, 0.8406, 0.513, 0.8911, 0.4625, 0.8911, 0.5635, 0.8406, 0.614, 0.8406, 0.614, 0.8911, 0.5635, 0.8911, 0.513, 0.7397, 0.5635, 0.7397, 0.5635, 0.7902, 0.513, 0.7902, 0.513, 0.7902, 0.5635, 0.7902, 0.5635, 0.8406, 0.513, 0.8406, 0.513, 0.8406, 0.5635, 0.8406, 0.5635, 0.8911, 0.513, 0.8911, 0.513, 0.8911, 0.5635, 0.8911, 0.5635, 0.9416, 0.513, 0.9416, 0.4625, 0.8406, 0.513, 0.8406, 0.513, 0.8911, 0.4625, 0.8911, 0.5635, 0.8406, 0.614, 0.8406, 0.614, 0.8911, 0.5635, 0.8911, 0.513, 0.7397, 0.5635, 0.7397, 0.5635, 0.7902, 0.513, 0.7902, 0.513, 0.7902, 0.5635, 0.7902, 0.5635, 0.8406, 0.513, 0.8406, 0.513, 0.8406, 0.5635, 0.8406, 0.5635, 0.8911, 0.513, 0.8911, 0.513, 0.8911, 0.5635, 0.8911, 0.5635, 0.9416, 0.513, 0.9416, 0.4625, 0.8406, 0.513, 0.8406, 0.513, 0.8911, 0.4625, 0.8911, 0.5635, 0.8406, 0.614, 0.8406, 0.614, 0.8911, 0.5635, 0.8911, 0.513, 0.7397, 0.5635, 0.7397, 0.5635, 0.7902, 0.513, 0.7902, 0.513, 0.7902, 0.5635, 0.7902, 0.5635, 0.8406, 0.513, 0.8406, 0.513, 0.8406, 0.5635, 0.8406, 0.5635, 0.8911, 0.513, 0.8911, 0.513, 0.8911, 0.5635, 0.8911, 0.5635, 0.9416, 0.513, 0.9416, 0.4625, 0.8406, 0.513, 0.8406, 0.513, 0.8911, 0.4625, 0.8911, 0.5635, 0.8406, 0.614, 0.8406, 0.614, 0.8911, 0.5635, 0.8911, 0.513, 0.7397, 0.5635, 0.7397, 0.5635, 0.7902, 0.513, 0.7902, 0.513, 0.7902, 0.5635, 0.7902, 0.5635, 0.8406, 0.513, 0.8406, 0.513, 0.8406, 0.5635, 0.8406, 0.5635, 0.8911, 0.513, 0.8911, 0.513, 0.8911, 0.5635, 0.8911, 0.5635, 0.9416, 0.513, 0.9416, 0.4625, 0.8406, 0.513, 0.8406, 0.513, 0.8911, 0.4625, 0.8911, 0.5635, 0.8406, 0.614, 0.8406, 0.614, 0.8911, 0.5635, 0.8911, 0.513, 0.7397, 0.5635, 0.7397, 0.5635, 0.7902, 0.513, 0.7902, 0.513, 0.7902, 0.5635, 0.7902, 0.5635, 0.8406, 0.513, 0.8406, 0.513, 0.8406, 0.5635, 0.8406, 0.5635, 0.8911, 0.513, 0.8911, 0.513, 0.8911, 0.5635, 0.8911, 0.5635, 0.9416, 0.513, 0.9416, 0.4625, 0.8406, 0.513, 0.8406, 0.513, 0.8911, 0.4625, 0.8911, 0.5635, 0.8406, 0.614, 0.8406, 0.614, 0.8911, 0.5635, 0.8911, 0.513, 0.7397, 0.5635, 0.7397, 0.5635, 0.7902, 0.513, 0.7902, 0.513, 0.7902, 0.5635, 0.7902, 0.5635, 0.8406, 0.513, 0.8406, 0.513, 0.8406, 0.5635, 0.8406, 0.5635, 0.8911, 0.513, 0.8911, 0.513, 0.8911, 0.5635, 0.8911, 0.5635, 0.9416, 0.513, 0.9416, 0.4625, 0.8406, 0.513, 0.8406, 0.513, 0.8911, 0.4625, 0.8911, 0.5635, 0.8406, 0.614, 0.8406, 0.614, 0.8911, 0.5635, 0.8911, 0.513, 0.7397, 0.5635, 0.7397, 0.5635, 0.7902, 0.513, 0.7902, 0.513, 0.7902, 0.5635, 0.7902, 0.5635, 0.8406, 0.513, 0.8406, 0.513, 0.8406, 0.5635, 0.8406, 0.5635, 0.8911, 0.513, 0.8911, 0.513, 0.8911, 0.5635, 0.8911, 0.5635, 0.9416, 0.513, 0.9416, 0.4625, 0.8406, 0.513, 0.8406, 0.513, 0.8911, 0.4625, 0.8911, 0.5635, 0.8406, 0.614, 0.8406, 0.614, 0.8911, 0.5635, 0.8911, 0.513, 0.7397, 0.5635, 0.7397, 0.5635, 0.7902, 0.513, 0.7902, 0.513, 0.7902, 0.5635, 0.7902, 0.5635, 0.8406, 0.513, 0.8406, 0.513, 0.8406, 0.5635, 0.8406, 0.5635, 0.8911, 0.513, 0.8911, 0.513, 0.8911, 0.5635, 0.8911, 0.5635, 0.9416, 0.513, 0.9416, 0.4625, 0.8406, 0.513, 0.8406, 0.513, 0.8911, 0.4625, 0.8911, 0.5635, 0.8406, 0.614, 0.8406, 0.614, 0.8911, 0.5635, 0.8911, 0.513, 0.7397, 0.5635, 0.7397, 0.5635, 0.7902, 0.513, 0.7902, 0.513, 0.7902, 0.5635, 0.7902, 0.5635, 0.8406, 0.513, 0.8406, 0.513, 0.8406, 0.5635, 0.8406, 0.5635, 0.8911, 0.513, 0.8911, 0.513, 0.8911, 0.5635, 0.8911, 0.5635, 0.9416, 0.513, 0.9416, 0.4625, 0.8406, 0.513, 0.8406, 0.513, 0.8911, 0.4625, 0.8911, 0.5635, 0.8406, 0.614, 0.8406, 0.614, 0.8911, 0.5635, 0.8911, 0.513, 0.7397, 0.5635, 0.7397, 0.5635, 0.7902, 0.513, 0.7902, 0.513, 0.7902, 0.5635, 0.7902, 0.5635, 0.8406, 0.513, 0.8406, 0.513, 0.8406, 0.5635, 0.8406, 0.5635, 0.8911, 0.513, 0.8911, 0.513, 0.8911, 0.5635, 0.8911, 0.5635, 0.9416, 0.513, 0.9416, 0.4625, 0.8406, 0.513, 0.8406, 0.513, 0.8911, 0.4625, 0.8911, 0.5635, 0.8406, 0.614, 0.8406, 0.614, 0.8911, 0.5635, 0.8911, 0.513, 0.7397, 0.5635, 0.7397, 0.5635, 0.7902, 0.513, 0.7902, 0.513, 0.7902, 0.5635, 0.7902, 0.5635, 0.8406, 0.513, 0.8406, 0.513, 0.8406, 0.5635, 0.8406, 0.5635, 0.8911, 0.513, 0.8911, 0.513, 0.8911, 0.5635, 0.8911, 0.5635, 0.9416, 0.513, 0.9416, 0.4625, 0.8406, 0.513, 0.8406, 0.513, 0.8911, 0.4625, 0.8911, 0.5635, 0.8406, 0.614, 0.8406, 0.614, 0.8911, 0.5635, 0.8911, 0.513, 0.7397, 0.5635, 0.7397, 0.5635, 0.7902, 0.513, 0.7902, 0.513, 0.7902, 0.5635, 0.7902, 0.5635, 0.8406, 0.513, 0.8406, 0.513, 0.8406, 0.5635, 0.8406, 0.5635, 0.8911, 0.513, 0.8911, 0.513, 0.8911, 0.5635, 0.8911, 0.5635, 0.9416, 0.513, 0.9416, 0.4625, 0.8406, 0.513, 0.8406, 0.513, 0.8911, 0.4625, 0.8911, 0.5635, 0.8406, 0.614, 0.8406, 0.614, 0.8911, 0.5635, 0.8911, 0.513, 0.7397, 0.5635, 0.7397, 0.5635, 0.7902, 0.513, 0.7902, 0.513, 0.7902, 0.5635, 0.7902, 0.5635, 0.8406, 0.513, 0.8406, 0.513, 0.8406, 0.5635, 0.8406, 0.5635, 0.8911, 0.513, 0.8911, 0.513, 0.8911, 0.5635, 0.8911, 0.5635, 0.9416, 0.513, 0.9416, 0.4625, 0.8406, 0.513, 0.8406, 0.513, 0.8911, 0.4625, 0.8911, 0.5635, 0.8406, 0.614, 0.8406, 0.614, 0.8911, 0.5635, 0.8911, 0.513, 0.7902, 0.5635, 0.7902, 0.5635, 0.8406, 0.513, 0.8406, 0.513, 0.8406, 0.5635, 0.8406, 0.5635, 0.8911, 0.513, 0.8911, 0.513, 0.8911, 0.5635, 0.8911, 0.5635, 0.9416, 0.513, 0.9416, 0.5635, 0.8406, 0.614, 0.8406, 0.614, 0.8911, 0.5635, 0.8911, 0.513, 0.7902, 0.5635, 0.7902, 0.5635, 0.8406, 0.513, 0.8406, 0.513, 0.8406, 0.5635, 0.8406, 0.5635, 0.8911, 0.513, 0.8911, 0.5635, 0.8406, 0.614, 0.8406, 0.614, 0.8911, 0.5635, 0.8911])
me_cube_002.materials.append(mat_material_002)
me_cube_002.use_remesh_preserve_volume = False
me_cube_002.use_remesh_preserve_attributes = False
me_cube_002.use_mirror_vertex_groups = False
me_cube_002.update()

# ---- objects
ob_lounge = bpy.data.objects.new('Lounge', me_cube)
ob_fireplace = bpy.data.objects.new('Fireplace', me_cube_001)
ob_piano = bpy.data.objects.new('Piano', me_cube_002)

# ---- transforms, parenting, visibility, modifiers, constraints
ob_lounge.location = (0.0, 0.0, 0.0)
ob_lounge.lock_rotations_4d = False
ob_lounge.empty_display_type = 'ARROWS'
ob_lounge.lineart.crease_threshold = 0.0
ob_fireplace.location = (0.0, 10.0, 2.0)
ob_fireplace.lineart.crease_threshold = 0.0
ob_piano.location = (-0.4412, 21.86, 2.296)
ob_piano.lineart.crease_threshold = 0.0

# ---- collection membership
col_collection.objects.link(ob_lounge)
col_collection.objects.link(ob_fireplace)
col_collection.objects.link(ob_piano)

# ---- scene / render settings (as saved in the file)
scene.frame_start = 1; scene.frame_end = 250; scene.frame_set(1)
scene.render.engine = 'BLENDER_EEVEE_NEXT'
scene.cycles.use_denoising = False
scene.cycles.samples = 128
scene.cycles.sampling_pattern = 'TABULATED_SOBOL'
scene.cycles.use_adaptive_sampling = False
scene.cycles.use_light_tree = False
scene.view_settings.view_transform = 'Filmic'
bpy.context.view_layer.update()

# ---- added for rendering (the .blend has no active camera and no usable light): camera, sun
cam_auto = bpy.data.cameras.new('AutoCamera')
cam_auto.lens = 50.0
cam_auto.sensor_width = 36.0
cam_auto.clip_end = 1000.0
ob_auto_camera = bpy.data.objects.new('AutoCamera', cam_auto)
scene.collection.objects.link(ob_auto_camera)
ob_auto_camera.location = (29.4436, -24.4566, 26.1024)
ob_auto_camera.rotation_euler = (1.09748, -7.21219e-08, 0.694738)
scene.camera = ob_auto_camera
light_auto_sun = bpy.data.lights.new('AutoSun', 'SUN')
light_auto_sun.energy = 3.0
light_auto_sun.angle = 0.0523599
ob_auto_sun = bpy.data.objects.new('AutoSun', light_auto_sun)
scene.collection.objects.link(ob_auto_sun)
ob_auto_sun.rotation_euler = (0.872665, 0.174533, 0.523599)
bpy.context.view_layer.update()
